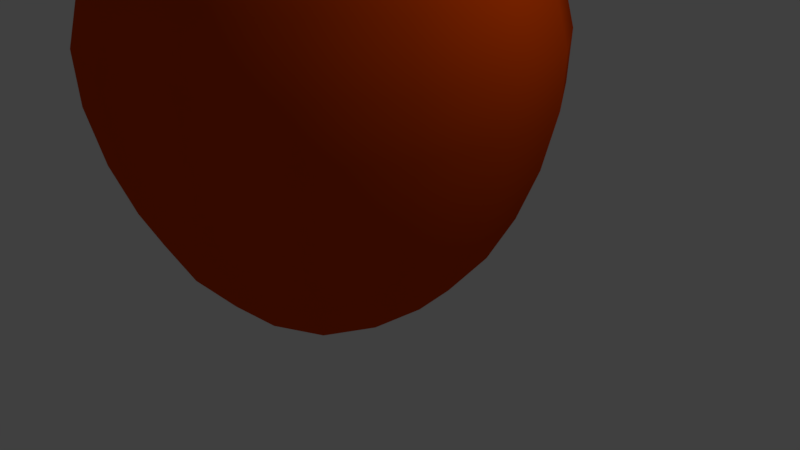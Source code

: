 # Source: apple.blend  (saved by Blender 2.79.0; exported with 4.5.12 LTS)
import bpy
from mathutils import Matrix  # noqa: F401  (used for matrix-valued properties, if any)

bpy.ops.wm.read_factory_settings(use_empty=True)
scene = bpy.context.scene
scene.name = 'Scene'

# ---- collections
col_collection_1 = bpy.data.collections.new('Collection 1'); scene.collection.children.link(col_collection_1)

# ---- materials (node trees are filled in below, after node groups)
mat_lambert3sg = bpy.data.materials.new('lambert3SG')
mat_lambert3sg.alpha_threshold = 0.0
mat_lambert3sg.use_transparent_shadow = False
mat_lambert3sg.diffuse_color = (0.67, 0.06, 0.0, 1.0)
mat_lambert3sg.specular_color = (0.5, 0.5, 0.5)
mat_lambert3sg.roughness = 0.5
mat_lambert3sg.specular_intensity = 1.0
mat_lambert2sg = bpy.data.materials.new('lambert2SG')
mat_lambert2sg.alpha_threshold = 0.0
mat_lambert2sg.use_transparent_shadow = False
mat_lambert2sg.diffuse_color = (0.39, 0.15, 0.0, 1.0)
mat_lambert2sg.roughness = 0.5

# ---- material node trees

# ---- world
world_world = bpy.data.worlds.new('World'); scene.world = world_world
world_world.color = (0.05088, 0.05088, 0.05088)
world_world.use_sun_shadow = False
world_world.sun_shadow_jitter_overblur = 0.0
world_world.cycles.sampling_method = 'MANUAL'

# ---- cameras
cam_camera = bpy.data.cameras.new('Camera')
cam_camera.clip_end = 100.0
cam_camera.lens = 35.0
cam_camera.sensor_width = 32.0
cam_camera.sensor_height = 18.0
cam_camera.ortho_scale = 7.314
cam_camera.dof.focus_distance = 0.0
cam_camera.dof.aperture_fstop = 128.0

# ---- lights
light_lamp = bpy.data.lights.new('Lamp', 'POINT')
light_lamp.transmission_factor = 0.0
light_lamp.cutoff_distance = 30.0
light_lamp.energy = 100.0
light_lamp.shadow_buffer_clip_start = 1.001
light_lamp.shadow_soft_size = 0.1
light_lamp.shadow_maximum_resolution = 0.006
light_lamp.use_absolute_resolution = True

# ---- meshes
me_apple = bpy.data.meshes.new('apple')
me_apple.from_pydata([], [], [])
me_apple.use_remesh_preserve_volume = False
me_apple.use_remesh_preserve_attributes = False
me_apple.use_mirror_vertex_groups = False
me_apple.update()
me_nurbstopoly1 = bpy.data.meshes.new('nurbsToPoly1')
me_nurbstopoly1.from_pydata([(0.0, 1.603, 0.0), (0.531, 2.365, 0.0), (0.475, 2.335, -0.1771), (-0.531, 2.365, 0.0), (-0.475, 2.335, 0.1771), (-2.589, -0.5903, 1.073), (-2.806, -0.5888, 0.0), (-2.539, -1.272, 0.0), (-2.344, -1.279, 0.9733), (1.073, -0.5903, 2.589), (0.0, -0.5888, 2.806), (0.0, -1.272, 2.539), (0.9733, -1.279, 2.344), (0.4363, -2.81, 1.007), (0.0, -2.756, 1.076), (0.0, -2.619, 0.5391), (0.2274, -2.664, 0.5099), (1.007, -2.81, 0.4363), (0.7933, -2.863, 0.7933), (0.409, -2.71, 0.409), (0.5099, -2.664, 0.2274), (0.5391, -2.619, 0.0), (1.076, -2.756, 0.0), (0.0, -2.028, 0.0), (2.589, -0.5903, 1.073), (1.985, -0.5919, 1.985), (1.799, -1.285, 1.799), (2.344, -1.279, 0.9733), (2.02, -1.912, 0.8426), (1.555, -1.929, 1.555), (1.2, -2.556, 1.2), (1.547, -2.519, 0.654), (1.665, -2.482, 0.0), (2.184, -1.896, 0.0), (2.539, -1.272, 0.0), (2.806, -0.5888, 0.0), (0.0, -1.896, 2.184), (0.0, -2.482, 1.665), (0.654, -2.519, 1.547), (0.8426, -1.912, 2.02), (-1.076, -2.756, 0.0), (-0.5391, -2.619, 0.0), (-0.5099, -2.664, 0.2274), (-1.007, -2.81, 0.4363), (-0.2274, -2.664, 0.5099), (-0.4363, -2.81, 1.007), (-0.7933, -2.863, 0.7933), (-0.409, -2.71, 0.409), (-1.073, -0.5903, 2.589), (-1.985, -0.5919, 1.985), (-1.799, -1.285, 1.799), (-0.9733, -1.279, 2.344), (-1.555, -1.929, 1.555), (-1.2, -2.556, 1.2), (-0.654, -2.519, 1.547), (-0.8426, -1.912, 2.02), (-2.184, -1.896, 0.0), (-1.665, -2.482, 0.0), (-1.547, -2.519, 0.654), (-2.02, -1.912, 0.8426), (0.0, 2.365, 0.531), (0.1771, 2.335, 0.475), (0.9057, 2.141, 2.201), (0.0, 2.151, 2.391), (0.0, 1.582, 2.818), (1.076, 1.58, 2.6), (2.201, 2.141, 0.9057), (1.68, 2.132, 1.68), (1.991, 1.579, 1.991), (2.6, 1.58, 1.076), (2.776, 0.8552, 1.15), (2.127, 0.8551, 2.127), (2.108, 0.1706, 2.108), (2.751, 0.1707, 1.14), (2.981, 0.1707, 0.0), (3.009, 0.8552, 0.0), (2.818, 1.582, 0.0), (2.391, 2.151, 0.0), (0.0, 0.8552, 3.009), (0.0, 0.1707, 2.981), (1.14, 0.1707, 2.751), (1.15, 0.8552, 2.776), (0.3418, 2.305, 0.3418), (0.475, 2.335, 0.1771), (0.9841, 2.622, 0.3838), (0.7272, 2.586, 0.7272), (1.246, 2.5, 1.246), (1.649, 2.525, 0.6673), (1.801, 2.549, 0.0), (1.086, 2.659, 0.0), (0.0, 2.659, 1.086), (0.0, 2.549, 1.801), (0.6673, 2.525, 1.649), (0.3838, 2.622, 0.9841), (-2.391, 2.151, 0.0), (-2.818, 1.582, 0.0), (-2.6, 1.58, 1.076), (-2.201, 2.141, 0.9057), (-0.9057, 2.141, 2.201), (-1.68, 2.132, 1.68), (-1.991, 1.579, 1.991), (-1.076, 1.58, 2.6), (-1.14, 0.1707, 2.751), (-1.15, 0.8552, 2.776), (-2.127, 0.8551, 2.127), (-2.108, 0.1706, 2.108), (-3.009, 0.8552, 0.0), (-2.981, 0.1707, 0.0), (-2.751, 0.1707, 1.14), (-2.776, 0.8552, 1.15), (-0.3418, 2.305, 0.3418), (-0.1771, 2.335, 0.475), (-0.7272, 2.586, 0.7272), (-1.246, 2.5, 1.246), (-0.6673, 2.525, 1.649), (-0.3838, 2.622, 0.9841), (-1.086, 2.659, 0.0), (-1.801, 2.549, 0.0), (-1.649, 2.525, 0.6673), (-0.9841, 2.622, 0.3838), (2.344, -1.279, -0.9733), (2.589, -0.5903, -1.073), (-1.073, -0.5903, -2.589), (0.0, -0.5888, -2.806), (0.0, -1.272, -2.539), (-0.9733, -1.279, -2.344), (-0.2274, -2.664, -0.5099), (-0.4363, -2.81, -1.007), (0.0, -2.756, -1.076), (0.0, -2.619, -0.5391), (-0.5099, -2.664, -0.2274), (-1.007, -2.81, -0.4363), (-0.7933, -2.863, -0.7933), (-0.409, -2.71, -0.409), (-2.589, -0.5903, -1.073), (-1.985, -0.5919, -1.985), (-1.799, -1.285, -1.799), (-2.344, -1.279, -0.9733), (-2.02, -1.912, -0.8426), (-1.555, -1.929, -1.555), (-1.2, -2.556, -1.2), (-1.547, -2.519, -0.654), (0.0, -1.896, -2.184), (0.0, -2.482, -1.665), (-0.654, -2.519, -1.547), (-0.8426, -1.912, -2.02), (0.5099, -2.664, -0.2274), (1.007, -2.81, -0.4363), (0.2274, -2.664, -0.5099), (0.4363, -2.81, -1.007), (0.7933, -2.863, -0.7933), (0.409, -2.71, -0.409), (1.073, -0.5903, -2.589), (1.985, -0.5919, -1.985), (1.799, -1.285, -1.799), (0.9733, -1.279, -2.344), (0.654, -2.519, -1.547), (0.8426, -1.912, -2.02), (1.555, -1.929, -1.555), (1.2, -2.556, -1.2), (1.547, -2.519, -0.654), (2.02, -1.912, -0.8426), (0.0, 2.365, -0.531), (-0.1771, 2.335, -0.475), (0.0, 2.151, -2.391), (0.0, 1.582, -2.818), (-1.076, 1.58, -2.6), (-0.9057, 2.141, -2.201), (-2.201, 2.141, -0.9057), (-1.68, 2.132, -1.68), (-1.991, 1.579, -1.991), (-2.6, 1.58, -1.076), (-2.751, 0.1707, -1.14), (-2.776, 0.8552, -1.15), (-2.127, 0.8551, -2.127), (-2.108, 0.1706, -2.108), (0.0, 0.8552, -3.009), (0.0, 0.1707, -2.981), (-1.14, 0.1707, -2.751), (-1.15, 0.8552, -2.776), (-0.3418, 2.305, -0.3418), (-0.475, 2.335, -0.1771), (-0.7272, 2.586, -0.7272), (-1.246, 2.5, -1.246), (-1.649, 2.525, -0.6673), (-0.9841, 2.622, -0.3838), (0.0, 2.659, -1.086), (0.0, 2.549, -1.801), (-0.6673, 2.525, -1.649), (-0.3838, 2.622, -0.9841), (2.6, 1.58, -1.076), (2.201, 2.141, -0.9057), (0.9057, 2.141, -2.201), (1.68, 2.132, -1.68), (1.991, 1.579, -1.991), (1.076, 1.58, -2.6), (1.14, 0.1707, -2.751), (1.15, 0.8552, -2.776), (2.127, 0.8551, -2.127), (2.108, 0.1706, -2.108), (2.751, 0.1707, -1.14), (2.776, 0.8552, -1.15), (0.3418, 2.305, -0.3418), (0.1771, 2.335, -0.475), (0.7272, 2.586, -0.7272), (1.246, 2.5, -1.246), (0.6673, 2.525, -1.649), (0.3838, 2.622, -0.9841), (1.649, 2.525, -0.6673), (0.9841, 2.622, -0.3838)], [], [(0, 1, 2), (0, 3, 4), (5, 6, 7, 8), (9, 10, 11, 12), (13, 14, 15, 16), (17, 18, 19, 20), (21, 22, 17, 20), (23, 21, 20), (19, 23, 20), (18, 13, 16, 19), (16, 23, 19), (15, 23, 16), (24, 25, 26, 27), (28, 29, 30, 31), (32, 33, 28, 31), (22, 32, 31, 17), (30, 18, 17, 31), (34, 35, 24, 27), (33, 34, 27, 28), (26, 29, 28, 27), (36, 37, 38, 39), (30, 29, 39, 38), (13, 18, 30, 38), (37, 14, 13, 38), (25, 9, 12, 26), (12, 39, 29, 26), (11, 36, 39, 12), (40, 41, 42, 43), (44, 45, 46, 47), (15, 14, 45, 44), (23, 15, 44), (23, 44, 47), (47, 46, 43, 42), (23, 47, 42), (41, 23, 42), (48, 49, 50, 51), (52, 53, 54, 55), (37, 36, 55, 54), (45, 14, 37, 54), (53, 46, 45, 54), (10, 48, 51, 11), (51, 55, 36, 11), (50, 52, 55, 51), (56, 57, 58, 59), (53, 52, 59, 58), (43, 46, 53, 58), (57, 40, 43, 58), (49, 5, 8, 50), (8, 59, 52, 50), (7, 56, 59, 8), (0, 60, 61), (62, 63, 64, 65), (66, 67, 68, 69), (70, 71, 72, 73), (74, 75, 70, 73), (35, 74, 73, 24), (72, 25, 24, 73), (76, 77, 66, 69), (75, 76, 69, 70), (68, 71, 70, 69), (78, 79, 80, 81), (72, 71, 81, 80), (9, 25, 72, 80), (79, 10, 9, 80), (67, 62, 65, 68), (65, 81, 71, 68), (64, 78, 81, 65), (0, 82, 83), (84, 85, 86, 87), (88, 89, 84, 87), (77, 88, 87, 66), (86, 67, 66, 87), (1, 0, 83), (89, 1, 83, 84), (82, 85, 84, 83), (90, 91, 92, 93), (86, 85, 93, 92), (62, 67, 86, 92), (91, 63, 62, 92), (0, 61, 82), (61, 93, 85, 82), (60, 90, 93, 61), (94, 95, 96, 97), (98, 99, 100, 101), (102, 103, 104, 105), (79, 78, 103, 102), (48, 10, 79, 102), (49, 48, 102, 105), (64, 63, 98, 101), (78, 64, 101, 103), (100, 104, 103, 101), (106, 107, 108, 109), (105, 104, 109, 108), (5, 49, 105, 108), (107, 6, 5, 108), (100, 99, 97, 96), (109, 104, 100, 96), (95, 106, 109, 96), (0, 110, 111), (112, 113, 114, 115), (91, 90, 115, 114), (98, 63, 91, 114), (113, 99, 98, 114), (0, 111, 60), (111, 115, 90, 60), (110, 112, 115, 111), (116, 117, 118, 119), (113, 112, 119, 118), (97, 99, 113, 118), (117, 94, 97, 118), (0, 4, 110), (4, 119, 112, 110), (3, 116, 119, 4), (35, 34, 120, 121), (122, 123, 124, 125), (126, 127, 128, 129), (130, 131, 132, 133), (41, 40, 131, 130), (23, 41, 130), (23, 130, 133), (133, 132, 127, 126), (23, 133, 126), (23, 126, 129), (134, 135, 136, 137), (138, 139, 140, 141), (57, 56, 138, 141), (40, 57, 141, 131), (140, 132, 131, 141), (7, 6, 134, 137), (56, 7, 137, 138), (136, 139, 138, 137), (142, 143, 144, 145), (140, 139, 145, 144), (127, 132, 140, 144), (143, 128, 127, 144), (135, 122, 125, 136), (125, 145, 139, 136), (124, 142, 145, 125), (22, 21, 146, 147), (148, 149, 150, 151), (129, 128, 149, 148), (23, 129, 148), (23, 148, 151), (151, 150, 147, 146), (23, 151, 146), (21, 23, 146), (152, 153, 154, 155), (156, 157, 158, 159), (143, 142, 157, 156), (149, 128, 143, 156), (150, 149, 156, 159), (124, 123, 152, 155), (142, 124, 155, 157), (154, 158, 157, 155), (33, 32, 160, 161), (159, 158, 161, 160), (147, 150, 159, 160), (32, 22, 147, 160), (154, 153, 121, 120), (161, 158, 154, 120), (34, 33, 161, 120), (0, 162, 163), (164, 165, 166, 167), (168, 169, 170, 171), (172, 173, 174, 175), (107, 106, 173, 172), (134, 6, 107, 172), (135, 134, 172, 175), (95, 94, 168, 171), (106, 95, 171, 173), (170, 174, 173, 171), (176, 177, 178, 179), (175, 174, 179, 178), (122, 135, 175, 178), (177, 123, 122, 178), (170, 169, 167, 166), (179, 174, 170, 166), (165, 176, 179, 166), (0, 180, 181), (182, 183, 184, 185), (117, 116, 185, 184), (168, 94, 117, 184), (183, 169, 168, 184), (0, 181, 3), (181, 185, 116, 3), (180, 182, 185, 181), (186, 187, 188, 189), (183, 182, 189, 188), (167, 169, 183, 188), (187, 164, 167, 188), (0, 163, 180), (163, 189, 182, 180), (162, 186, 189, 163), (77, 76, 190, 191), (192, 193, 194, 195), (196, 197, 198, 199), (177, 176, 197, 196), (152, 123, 177, 196), (153, 152, 196, 199), (165, 164, 192, 195), (176, 165, 195, 197), (194, 198, 197, 195), (75, 74, 200, 201), (199, 198, 201, 200), (121, 153, 199, 200), (74, 35, 121, 200), (194, 193, 191, 190), (201, 198, 194, 190), (76, 75, 201, 190), (0, 202, 203), (204, 205, 206, 207), (187, 186, 207, 206), (192, 164, 187, 206), (205, 193, 192, 206), (0, 203, 162), (203, 207, 186, 162), (202, 204, 207, 203), (89, 88, 208, 209), (205, 204, 209, 208), (191, 193, 205, 208), (88, 77, 191, 208), (0, 2, 202), (2, 209, 204, 202), (1, 89, 209, 2)])
me_nurbstopoly1.polygons.foreach_set('use_smooth', [True] * 224)
_uv = me_nurbstopoly1.uv_layers.new(name='UVMap')
_uv.uv.foreach_set('vector', [1.0, 1.0, 0.9387, 1.0, 0.9387, 0.9375, 1.0, 0.5, 0.9387, 0.5, 0.9387, 0.4375, 0.3986, 0.4375, 0.3986, 0.5, 0.3371, 0.5, 0.3371, 0.4375, 0.3986, 0.1875, 0.3986, 0.25, 0.3371, 0.25, 0.3371, 0.1875, 0.1274, 0.1875, 0.1274, 0.25, 0.06371, 0.25, 0.06371, 0.1875, 0.1274, 0.0625, 0.1274, 0.125, 0.06371, 0.125, 0.06371, 0.0625, 0.06371, 0.0, 0.1274, 0.0, 0.1274, 0.0625, 0.06371, 0.0625, 0.0, 0.0, 0.06371, 0.0, 0.06371, 0.0625, 0.06371, 0.125, 0.0, 0.0625, 0.06371, 0.0625, 0.1274, 0.125, 0.1274, 0.1875, 0.06371, 0.1875, 0.06371, 0.125, 0.06371, 0.1875, 0.0, 0.125, 0.06371, 0.125, 0.06371, 0.25, 0.0, 0.1875, 0.06371, 0.1875, 0.3986, 0.0625, 0.3986, 0.125, 0.3371, 0.125, 0.3371, 0.0625, 0.2755, 0.0625, 0.2755, 0.125, 0.2015, 0.125, 0.2015, 0.0625, 0.2015, 0.0, 0.2755, 0.0, 0.2755, 0.0625, 0.2015, 0.0625, 0.1274, 0.0, 0.2015, 0.0, 0.2015, 0.0625, 0.1274, 0.0625, 0.2015, 0.125, 0.1274, 0.125, 0.1274, 0.0625, 0.2015, 0.0625, 0.3371, 0.0, 0.3986, 0.0, 0.3986, 0.0625, 0.3371, 0.0625, 0.2755, 0.0, 0.3371, 0.0, 0.3371, 0.0625, 0.2755, 0.0625, 0.3371, 0.125, 0.2755, 0.125, 0.2755, 0.0625, 0.3371, 0.0625, 0.2755, 0.25, 0.2015, 0.25, 0.2015, 0.1875, 0.2755, 0.1875, 0.2015, 0.125, 0.2755, 0.125, 0.2755, 0.1875, 0.2015, 0.1875, 0.1274, 0.1875, 0.1274, 0.125, 0.2015, 0.125, 0.2015, 0.1875, 0.2015, 0.25, 0.1274, 0.25, 0.1274, 0.1875, 0.2015, 0.1875, 0.3986, 0.125, 0.3986, 0.1875, 0.3371, 0.1875, 0.3371, 0.125, 0.3371, 0.1875, 0.2755, 0.1875, 0.2755, 0.125, 0.3371, 0.125, 0.3371, 0.25, 0.2755, 0.25, 0.2755, 0.1875, 0.3371, 0.1875, 0.1274, 0.5, 0.06371, 0.5, 0.06371, 0.4375, 0.1274, 0.4375, 0.06371, 0.3125, 0.1274, 0.3125, 0.1274, 0.375, 0.06371, 0.375, 0.06371, 0.25, 0.1274, 0.25, 0.1274, 0.3125, 0.06371, 0.3125, 0.0, 0.25, 0.06371, 0.25, 0.06371, 0.3125, 0.0, 0.3125, 0.06371, 0.3125, 0.06371, 0.375, 0.06371, 0.375, 0.1274, 0.375, 0.1274, 0.4375, 0.06371, 0.4375, 0.0, 0.375, 0.06371, 0.375, 0.06371, 0.4375, 0.06371, 0.5, 0.0, 0.4375, 0.06371, 0.4375, 0.3986, 0.3125, 0.3986, 0.375, 0.3371, 0.375, 0.3371, 0.3125, 0.2755, 0.375, 0.2015, 0.375, 0.2015, 0.3125, 0.2755, 0.3125, 0.2015, 0.25, 0.2755, 0.25, 0.2755, 0.3125, 0.2015, 0.3125, 0.1274, 0.3125, 0.1274, 0.25, 0.2015, 0.25, 0.2015, 0.3125, 0.2015, 0.375, 0.1274, 0.375, 0.1274, 0.3125, 0.2015, 0.3125, 0.3986, 0.25, 0.3986, 0.3125, 0.3371, 0.3125, 0.3371, 0.25, 0.3371, 0.3125, 0.2755, 0.3125, 0.2755, 0.25, 0.3371, 0.25, 0.3371, 0.375, 0.2755, 0.375, 0.2755, 0.3125, 0.3371, 0.3125, 0.2755, 0.5, 0.2015, 0.5, 0.2015, 0.4375, 0.2755, 0.4375, 0.2015, 0.375, 0.2755, 0.375, 0.2755, 0.4375, 0.2015, 0.4375, 0.1274, 0.4375, 0.1274, 0.375, 0.2015, 0.375, 0.2015, 0.4375, 0.2015, 0.5, 0.1274, 0.5, 0.1274, 0.4375, 0.2015, 0.4375, 0.3986, 0.375, 0.3986, 0.4375, 0.3371, 0.4375, 0.3371, 0.375, 0.3371, 0.4375, 0.2755, 0.4375, 0.2755, 0.375, 0.3371, 0.375, 0.3371, 0.5, 0.2755, 0.5, 0.2755, 0.4375, 0.3371, 0.4375, 1.0, 0.25, 0.9387, 0.25, 0.9387, 0.1875, 0.7126, 0.1875, 0.7126, 0.25, 0.624, 0.25, 0.624, 0.1875, 0.7126, 0.0625, 0.7126, 0.125, 0.624, 0.125, 0.624, 0.0625, 0.5355, 0.0625, 0.5355, 0.125, 0.467, 0.125, 0.467, 0.0625, 0.467, 0.0, 0.5355, 0.0, 0.5355, 0.0625, 0.467, 0.0625, 0.3986, 0.0, 0.467, 0.0, 0.467, 0.0625, 0.3986, 0.0625, 0.467, 0.125, 0.3986, 0.125, 0.3986, 0.0625, 0.467, 0.0625, 0.624, 0.0, 0.7126, 0.0, 0.7126, 0.0625, 0.624, 0.0625, 0.5355, 0.0, 0.624, 0.0, 0.624, 0.0625, 0.5355, 0.0625, 0.624, 0.125, 0.5355, 0.125, 0.5355, 0.0625, 0.624, 0.0625, 0.5355, 0.25, 0.467, 0.25, 0.467, 0.1875, 0.5355, 0.1875, 0.467, 0.125, 0.5355, 0.125, 0.5355, 0.1875, 0.467, 0.1875, 0.3986, 0.1875, 0.3986, 0.125, 0.467, 0.125, 0.467, 0.1875, 0.467, 0.25, 0.3986, 0.25, 0.3986, 0.1875, 0.467, 0.1875, 0.7126, 0.125, 0.7126, 0.1875, 0.624, 0.1875, 0.624, 0.125, 0.624, 0.1875, 0.5355, 0.1875, 0.5355, 0.125, 0.624, 0.125, 0.624, 0.25, 0.5355, 0.25, 0.5355, 0.1875, 0.624, 0.1875, 1.0, 0.125, 0.9387, 0.125, 0.9387, 0.0625, 0.8774, 0.0625, 0.8774, 0.125, 0.795, 0.125, 0.795, 0.0625, 0.795, 0.0, 0.8774, 0.0, 0.8774, 0.0625, 0.795, 0.0625, 0.7126, 0.0, 0.795, 0.0, 0.795, 0.0625, 0.7126, 0.0625, 0.795, 0.125, 0.7126, 0.125, 0.7126, 0.0625, 0.795, 0.0625, 0.9387, 0.0, 1.0, 0.0625, 0.9387, 0.0625, 0.8774, 0.0, 0.9387, 0.0, 0.9387, 0.0625, 0.8774, 0.0625, 0.9387, 0.125, 0.8774, 0.125, 0.8774, 0.0625, 0.9387, 0.0625, 0.8774, 0.25, 0.795, 0.25, 0.795, 0.1875, 0.8774, 0.1875, 0.795, 0.125, 0.8774, 0.125, 0.8774, 0.1875, 0.795, 0.1875, 0.7126, 0.1875, 0.7126, 0.125, 0.795, 0.125, 0.795, 0.1875, 0.795, 0.25, 0.7126, 0.25, 0.7126, 0.1875, 0.795, 0.1875, 1.0, 0.1875, 0.9387, 0.1875, 0.9387, 0.125, 0.9387, 0.1875, 0.8774, 0.1875, 0.8774, 0.125, 0.9387, 0.125, 0.9387, 0.25, 0.8774, 0.25, 0.8774, 0.1875, 0.9387, 0.1875, 0.7126, 0.5, 0.624, 0.5, 0.624, 0.4375, 0.7126, 0.4375, 0.7126, 0.3125, 0.7126, 0.375, 0.624, 0.375, 0.624, 0.3125, 0.467, 0.3125, 0.5355, 0.3125, 0.5355, 0.375, 0.467, 0.375, 0.467, 0.25, 0.5355, 0.25, 0.5355, 0.3125, 0.467, 0.3125, 0.3986, 0.3125, 0.3986, 0.25, 0.467, 0.25, 0.467, 0.3125, 0.3986, 0.375, 0.3986, 0.3125, 0.467, 0.3125, 0.467, 0.375, 0.624, 0.25, 0.7126, 0.25, 0.7126, 0.3125, 0.624, 0.3125, 0.5355, 0.25, 0.624, 0.25, 0.624, 0.3125, 0.5355, 0.3125, 0.624, 0.375, 0.5355, 0.375, 0.5355, 0.3125, 0.624, 0.3125, 0.5355, 0.5, 0.467, 0.5, 0.467, 0.4375, 0.5355, 0.4375, 0.467, 0.375, 0.5355, 0.375, 0.5355, 0.4375, 0.467, 0.4375, 0.3986, 0.4375, 0.3986, 0.375, 0.467, 0.375, 0.467, 0.4375, 0.467, 0.5, 0.3986, 0.5, 0.3986, 0.4375, 0.467, 0.4375, 0.624, 0.375, 0.7126, 0.375, 0.7126, 0.4375, 0.624, 0.4375, 0.5355, 0.4375, 0.5355, 0.375, 0.624, 0.375, 0.624, 0.4375, 0.624, 0.5, 0.5355, 0.5, 0.5355, 0.4375, 0.624, 0.4375, 1.0, 0.375, 0.9387, 0.375, 0.9387, 0.3125, 0.8774, 0.375, 0.795, 0.375, 0.795, 0.3125, 0.8774, 0.3125, 0.795, 0.25, 0.8774, 0.25, 0.8774, 0.3125, 0.795, 0.3125, 0.7126, 0.3125, 0.7126, 0.25, 0.795, 0.25, 0.795, 0.3125, 0.795, 0.375, 0.7126, 0.375, 0.7126, 0.3125, 0.795, 0.3125, 1.0, 0.3125, 0.9387, 0.3125, 0.9387, 0.25, 0.9387, 0.3125, 0.8774, 0.3125, 0.8774, 0.25, 0.9387, 0.25, 0.9387, 0.375, 0.8774, 0.375, 0.8774, 0.3125, 0.9387, 0.3125, 0.8774, 0.5, 0.795, 0.5, 0.795, 0.4375, 0.8774, 0.4375, 0.795, 0.375, 0.8774, 0.375, 0.8774, 0.4375, 0.795, 0.4375, 0.7126, 0.4375, 0.7126, 0.375, 0.795, 0.375, 0.795, 0.4375, 0.795, 0.5, 0.7126, 0.5, 0.7126, 0.4375, 0.795, 0.4375, 1.0, 0.4375, 0.9387, 0.4375, 0.9387, 0.375, 0.9387, 0.4375, 0.8774, 0.4375, 0.8774, 0.375, 0.9387, 0.375, 0.9387, 0.5, 0.8774, 0.5, 0.8774, 0.4375, 0.9387, 0.4375, 0.3986, 1.0, 0.3371, 1.0, 0.3371, 0.9375, 0.3986, 0.9375, 0.3986, 0.6875, 0.3986, 0.75, 0.3371, 0.75, 0.3371, 0.6875, 0.06371, 0.6875, 0.1274, 0.6875, 0.1274, 0.75, 0.06371, 0.75, 0.06371, 0.5625, 0.1274, 0.5625, 0.1274, 0.625, 0.06371, 0.625, 0.06371, 0.5, 0.1274, 0.5, 0.1274, 0.5625, 0.06371, 0.5625, 0.0, 0.5, 0.06371, 0.5, 0.06371, 0.5625, 0.0, 0.5625, 0.06371, 0.5625, 0.06371, 0.625, 0.06371, 0.625, 0.1274, 0.625, 0.1274, 0.6875, 0.06371, 0.6875, 0.0, 0.625, 0.06371, 0.625, 0.06371, 0.6875, 0.0, 0.6875, 0.06371, 0.6875, 0.06371, 0.75, 0.3986, 0.5625, 0.3986, 0.625, 0.3371, 0.625, 0.3371, 0.5625, 0.2755, 0.5625, 0.2755, 0.625, 0.2015, 0.625, 0.2015, 0.5625, 0.2015, 0.5, 0.2755, 0.5, 0.2755, 0.5625, 0.2015, 0.5625, 0.1274, 0.5, 0.2015, 0.5, 0.2015, 0.5625, 0.1274, 0.5625, 0.2015, 0.625, 0.1274, 0.625, 0.1274, 0.5625, 0.2015, 0.5625, 0.3371, 0.5, 0.3986, 0.5, 0.3986, 0.5625, 0.3371, 0.5625, 0.2755, 0.5, 0.3371, 0.5, 0.3371, 0.5625, 0.2755, 0.5625, 0.3371, 0.625, 0.2755, 0.625, 0.2755, 0.5625, 0.3371, 0.5625, 0.2755, 0.75, 0.2015, 0.75, 0.2015, 0.6875, 0.2755, 0.6875, 0.2015, 0.625, 0.2755, 0.625, 0.2755, 0.6875, 0.2015, 0.6875, 0.1274, 0.6875, 0.1274, 0.625, 0.2015, 0.625, 0.2015, 0.6875, 0.2015, 0.75, 0.1274, 0.75, 0.1274, 0.6875, 0.2015, 0.6875, 0.3986, 0.625, 0.3986, 0.6875, 0.3371, 0.6875, 0.3371, 0.625, 0.3371, 0.6875, 0.2755, 0.6875, 0.2755, 0.625, 0.3371, 0.625, 0.3371, 0.75, 0.2755, 0.75, 0.2755, 0.6875, 0.3371, 0.6875, 0.1274, 1.0, 0.06371, 1.0, 0.06371, 0.9375, 0.1274, 0.9375, 0.06371, 0.8125, 0.1274, 0.8125, 0.1274, 0.875, 0.06371, 0.875, 0.06371, 0.75, 0.1274, 0.75, 0.1274, 0.8125, 0.06371, 0.8125, 0.0, 0.75, 0.06371, 0.75, 0.06371, 0.8125, 0.0, 0.8125, 0.06371, 0.8125, 0.06371, 0.875, 0.06371, 0.875, 0.1274, 0.875, 0.1274, 0.9375, 0.06371, 0.9375, 0.0, 0.875, 0.06371, 0.875, 0.06371, 0.9375, 0.06371, 1.0, 0.0, 0.9375, 0.06371, 0.9375, 0.3986, 0.8125, 0.3986, 0.875, 0.3371, 0.875, 0.3371, 0.8125, 0.2015, 0.8125, 0.2755, 0.8125, 0.2755, 0.875, 0.2015, 0.875, 0.2015, 0.75, 0.2755, 0.75, 0.2755, 0.8125, 0.2015, 0.8125, 0.1274, 0.8125, 0.1274, 0.75, 0.2015, 0.75, 0.2015, 0.8125, 0.1274, 0.875, 0.1274, 0.8125, 0.2015, 0.8125, 0.2015, 0.875, 0.3371, 0.75, 0.3986, 0.75, 0.3986, 0.8125, 0.3371, 0.8125, 0.2755, 0.75, 0.3371, 0.75, 0.3371, 0.8125, 0.2755, 0.8125, 0.3371, 0.875, 0.2755, 0.875, 0.2755, 0.8125, 0.3371, 0.8125, 0.2755, 1.0, 0.2015, 1.0, 0.2015, 0.9375, 0.2755, 0.9375, 0.2015, 0.875, 0.2755, 0.875, 0.2755, 0.9375, 0.2015, 0.9375, 0.1274, 0.9375, 0.1274, 0.875, 0.2015, 0.875, 0.2015, 0.9375, 0.2015, 1.0, 0.1274, 1.0, 0.1274, 0.9375, 0.2015, 0.9375, 0.3371, 0.875, 0.3986, 0.875, 0.3986, 0.9375, 0.3371, 0.9375, 0.2755, 0.9375, 0.2755, 0.875, 0.3371, 0.875, 0.3371, 0.9375, 0.3371, 1.0, 0.2755, 1.0, 0.2755, 0.9375, 0.3371, 0.9375, 1.0, 0.75, 0.9387, 0.75, 0.9387, 0.6875, 0.7126, 0.75, 0.624, 0.75, 0.624, 0.6875, 0.7126, 0.6875, 0.7126, 0.5625, 0.7126, 0.625, 0.624, 0.625, 0.624, 0.5625, 0.467, 0.5625, 0.5355, 0.5625, 0.5355, 0.625, 0.467, 0.625, 0.467, 0.5, 0.5355, 0.5, 0.5355, 0.5625, 0.467, 0.5625, 0.3986, 0.5625, 0.3986, 0.5, 0.467, 0.5, 0.467, 0.5625, 0.3986, 0.625, 0.3986, 0.5625, 0.467, 0.5625, 0.467, 0.625, 0.624, 0.5, 0.7126, 0.5, 0.7126, 0.5625, 0.624, 0.5625, 0.5355, 0.5, 0.624, 0.5, 0.624, 0.5625, 0.5355, 0.5625, 0.624, 0.625, 0.5355, 0.625, 0.5355, 0.5625, 0.624, 0.5625, 0.5355, 0.75, 0.467, 0.75, 0.467, 0.6875, 0.5355, 0.6875, 0.467, 0.625, 0.5355, 0.625, 0.5355, 0.6875, 0.467, 0.6875, 0.3986, 0.6875, 0.3986, 0.625, 0.467, 0.625, 0.467, 0.6875, 0.467, 0.75, 0.3986, 0.75, 0.3986, 0.6875, 0.467, 0.6875, 0.624, 0.625, 0.7126, 0.625, 0.7126, 0.6875, 0.624, 0.6875, 0.5355, 0.6875, 0.5355, 0.625, 0.624, 0.625, 0.624, 0.6875, 0.624, 0.75, 0.5355, 0.75, 0.5355, 0.6875, 0.624, 0.6875, 1.0, 0.625, 0.9387, 0.625, 0.9387, 0.5625, 0.8774, 0.625, 0.795, 0.625, 0.795, 0.5625, 0.8774, 0.5625, 0.795, 0.5, 0.8774, 0.5, 0.8774, 0.5625, 0.795, 0.5625, 0.7126, 0.5625, 0.7126, 0.5, 0.795, 0.5, 0.795, 0.5625, 0.795, 0.625, 0.7126, 0.625, 0.7126, 0.5625, 0.795, 0.5625, 1.0, 0.5625, 0.9387, 0.5625, 0.9387, 0.5, 0.9387, 0.5625, 0.8774, 0.5625, 0.8774, 0.5, 0.9387, 0.5, 0.9387, 0.625, 0.8774, 0.625, 0.8774, 0.5625, 0.9387, 0.5625, 0.8774, 0.75, 0.795, 0.75, 0.795, 0.6875, 0.8774, 0.6875, 0.795, 0.625, 0.8774, 0.625, 0.8774, 0.6875, 0.795, 0.6875, 0.7126, 0.6875, 0.7126, 0.625, 0.795, 0.625, 0.795, 0.6875, 0.795, 0.75, 0.7126, 0.75, 0.7126, 0.6875, 0.795, 0.6875, 1.0, 0.6875, 0.9387, 0.6875, 0.9387, 0.625, 0.9387, 0.6875, 0.8774, 0.6875, 0.8774, 0.625, 0.9387, 0.625, 0.9387, 0.75, 0.8774, 0.75, 0.8774, 0.6875, 0.9387, 0.6875, 0.7126, 1.0, 0.624, 1.0, 0.624, 0.9375, 0.7126, 0.9375, 0.7126, 0.8125, 0.7126, 0.875, 0.624, 0.875, 0.624, 0.8125, 0.467, 0.8125, 0.5355, 0.8125, 0.5355, 0.875, 0.467, 0.875, 0.467, 0.75, 0.5355, 0.75, 0.5355, 0.8125, 0.467, 0.8125, 0.3986, 0.8125, 0.3986, 0.75, 0.467, 0.75, 0.467, 0.8125, 0.3986, 0.875, 0.3986, 0.8125, 0.467, 0.8125, 0.467, 0.875, 0.624, 0.75, 0.7126, 0.75, 0.7126, 0.8125, 0.624, 0.8125, 0.5355, 0.75, 0.624, 0.75, 0.624, 0.8125, 0.5355, 0.8125, 0.624, 0.875, 0.5355, 0.875, 0.5355, 0.8125, 0.624, 0.8125, 0.5355, 1.0, 0.467, 1.0, 0.467, 0.9375, 0.5355, 0.9375, 0.467, 0.875, 0.5355, 0.875, 0.5355, 0.9375, 0.467, 0.9375, 0.3986, 0.9375, 0.3986, 0.875, 0.467, 0.875, 0.467, 0.9375, 0.467, 1.0, 0.3986, 1.0, 0.3986, 0.9375, 0.467, 0.9375, 0.624, 0.875, 0.7126, 0.875, 0.7126, 0.9375, 0.624, 0.9375, 0.5355, 0.9375, 0.5355, 0.875, 0.624, 0.875, 0.624, 0.9375, 0.624, 1.0, 0.5355, 1.0, 0.5355, 0.9375, 0.624, 0.9375, 1.0, 0.875, 0.9387, 0.875, 0.9387, 0.8125, 0.8774, 0.875, 0.795, 0.875, 0.795, 0.8125, 0.8774, 0.8125, 0.795, 0.75, 0.8774, 0.75, 0.8774, 0.8125, 0.795, 0.8125, 0.7126, 0.8125, 0.7126, 0.75, 0.795, 0.75, 0.795, 0.8125, 0.795, 0.875, 0.7126, 0.875, 0.7126, 0.8125, 0.795, 0.8125, 1.0, 0.8125, 0.9387, 0.8125, 0.9387, 0.75, 0.9387, 0.8125, 0.8774, 0.8125, 0.8774, 0.75, 0.9387, 0.75, 0.9387, 0.875, 0.8774, 0.875, 0.8774, 0.8125, 0.9387, 0.8125, 0.8774, 1.0, 0.795, 1.0, 0.795, 0.9375, 0.8774, 0.9375, 0.795, 0.875, 0.8774, 0.875, 0.8774, 0.9375, 0.795, 0.9375, 0.7126, 0.9375, 0.7126, 0.875, 0.795, 0.875, 0.795, 0.9375, 0.795, 1.0, 0.7126, 1.0, 0.7126, 0.9375, 0.795, 0.9375, 1.0, 0.9375, 0.9387, 0.9375, 0.9387, 0.875, 0.9387, 0.9375, 0.8774, 0.9375, 0.8774, 0.875, 0.9387, 0.875, 0.9387, 1.0, 0.8774, 1.0, 0.8774, 0.9375, 0.9387, 0.9375])
me_nurbstopoly1.materials.append(mat_lambert3sg)
me_nurbstopoly1.use_remesh_preserve_volume = False
me_nurbstopoly1.use_remesh_preserve_attributes = False
me_nurbstopoly1.use_mirror_vertex_groups = False
me_nurbstopoly1.update()
me_nurbstopoly1.normals_split_custom_set([tuple(v) for v in zip(*[iter([7.45e-09, 1.0, -9.313e-09, -0.5661, 0.8243, -1.732e-07, -0.5489, 0.8155, 0.1834, 7.45e-09, 1.0, -9.313e-09, 0.5661, 0.8243, 1.378e-07, 0.5489, 0.8155, -0.1834, -0.886, -0.285, 0.3658, -0.9581, -0.2865, 1.443e-06, -0.9085, -0.4179, 3.501e-07, -0.8428, -0.4144, 0.3436, 0.3658, -0.285, 0.886, -4.686e-07, -0.2865, 0.9581, 3.549e-07, -0.4179, 0.9085, 0.3436, -0.4144, 0.8428, 0.001716, -0.9614, 0.275, -1.041e-05, -0.9658, 0.2594, -1.587e-07, -0.9096, -0.4155, -0.2726, -0.9004, -0.3392, 0.275, -0.9614, 0.001719, 0.1792, -0.9674, 0.1792, -0.2982, -0.9067, -0.2982, -0.3392, -0.9004, -0.2726, -0.4155, -0.9096, -4.481e-08, 0.2594, -0.9658, 2.237e-06, 0.275, -0.9614, 0.001719, -0.3392, -0.9004, -0.2726, 0.0, -1.0, -5.386e-08, -0.4155, -0.9096, -4.481e-08, -0.3392, -0.9004, -0.2726, -0.2982, -0.9067, -0.2982, 0.0, -1.0, -5.386e-08, -0.3392, -0.9004, -0.2726, 0.1792, -0.9674, 0.1792, 0.001716, -0.9614, 0.275, -0.2726, -0.9004, -0.3392, -0.2982, -0.9067, -0.2982, -0.2726, -0.9004, -0.3392, 0.0, -1.0, -5.386e-08, -0.2982, -0.9067, -0.2982, -1.587e-07, -0.9096, -0.4155, 0.0, -1.0, -5.386e-08, -0.2726, -0.9004, -0.3392, 0.886, -0.285, 0.3658, 0.678, -0.284, 0.678, 0.6445, -0.4114, 0.6445, 0.8428, -0.4144, 0.3436, 0.775, -0.5557, 0.3012, 0.5903, -0.5505, 0.5903, 0.4789, -0.7358, 0.4789, 0.6399, -0.7382, 0.2135, 0.6695, -0.7428, 0.0, 0.8276, -0.5614, 3.442e-07, 0.775, -0.5557, 0.3012, 0.6399, -0.7382, 0.2135, 0.2594, -0.9658, 2.237e-06, 0.6695, -0.7428, 0.0, 0.6399, -0.7382, 0.2135, 0.275, -0.9614, 0.001719, 0.4789, -0.7358, 0.4789, 0.1792, -0.9674, 0.1792, 0.275, -0.9614, 0.001719, 0.6399, -0.7382, 0.2135, 0.9085, -0.4179, 0.0, 0.9581, -0.2865, 3.242e-07, 0.886, -0.285, 0.3658, 0.8428, -0.4144, 0.3436, 0.8276, -0.5614, 3.442e-07, 0.9085, -0.4179, 0.0, 0.8428, -0.4144, 0.3436, 0.775, -0.5557, 0.3012, 0.6445, -0.4114, 0.6445, 0.5903, -0.5505, 0.5903, 0.775, -0.5557, 0.3012, 0.8428, -0.4144, 0.3436, -5.166e-07, -0.5614, 0.8276, -4.081e-06, -0.7428, 0.6695, 0.2135, -0.7382, 0.6399, 0.3012, -0.5557, 0.775, 0.4789, -0.7358, 0.4789, 0.5903, -0.5505, 0.5903, 0.3012, -0.5557, 0.775, 0.2135, -0.7382, 0.6399, 0.001716, -0.9614, 0.275, 0.1792, -0.9674, 0.1792, 0.4789, -0.7358, 0.4789, 0.2135, -0.7382, 0.6399, -4.081e-06, -0.7428, 0.6695, -1.041e-05, -0.9658, 0.2594, 0.001716, -0.9614, 0.275, 0.2135, -0.7382, 0.6399, 0.678, -0.284, 0.678, 0.3658, -0.285, 0.886, 0.3436, -0.4144, 0.8428, 0.6445, -0.4114, 0.6445, 0.3436, -0.4144, 0.8428, 0.3012, -0.5557, 0.775, 0.5903, -0.5505, 0.5903, 0.6445, -0.4114, 0.6445, 3.549e-07, -0.4179, 0.9085, -5.166e-07, -0.5614, 0.8276, 0.3012, -0.5557, 0.775, 0.3436, -0.4144, 0.8428, -0.2594, -0.9658, -1.043e-05, 0.4155, -0.9096, -1.178e-07, 0.3392, -0.9004, -0.2726, -0.275, -0.9614, 0.001716, 0.2726, -0.9004, -0.3392, -0.001719, -0.9614, 0.275, -0.1792, -0.9674, 0.1792, 0.2982, -0.9067, -0.2982, -1.587e-07, -0.9096, -0.4155, -1.041e-05, -0.9658, 0.2594, -0.001719, -0.9614, 0.275, 0.2726, -0.9004, -0.3392, 0.0, -1.0, -5.386e-08, -1.587e-07, -0.9096, -0.4155, 0.2726, -0.9004, -0.3392, 0.0, -1.0, -5.386e-08, 0.2726, -0.9004, -0.3392, 0.2982, -0.9067, -0.2982, 0.2982, -0.9067, -0.2982, -0.1792, -0.9674, 0.1792, -0.275, -0.9614, 0.001716, 0.3392, -0.9004, -0.2726, 0.0, -1.0, -5.386e-08, 0.2982, -0.9067, -0.2982, 0.3392, -0.9004, -0.2726, 0.4155, -0.9096, -1.178e-07, 0.0, -1.0, -5.386e-08, 0.3392, -0.9004, -0.2726, -0.3658, -0.285, 0.886, -0.678, -0.2839, 0.678, -0.6445, -0.4114, 0.6445, -0.3436, -0.4144, 0.8428, -0.5903, -0.5505, 0.5903, -0.4789, -0.7358, 0.4789, -0.2135, -0.7382, 0.6399, -0.3012, -0.5557, 0.775, -4.081e-06, -0.7428, 0.6695, -5.166e-07, -0.5614, 0.8276, -0.3012, -0.5557, 0.775, -0.2135, -0.7382, 0.6399, -0.001719, -0.9614, 0.275, -1.041e-05, -0.9658, 0.2594, -4.081e-06, -0.7428, 0.6695, -0.2135, -0.7382, 0.6399, -0.4789, -0.7358, 0.4789, -0.1792, -0.9674, 0.1792, -0.001719, -0.9614, 0.275, -0.2135, -0.7382, 0.6399, -4.686e-07, -0.2865, 0.9581, -0.3658, -0.285, 0.886, -0.3436, -0.4144, 0.8428, 3.549e-07, -0.4179, 0.9085, -0.3436, -0.4144, 0.8428, -0.3012, -0.5557, 0.775, -5.166e-07, -0.5614, 0.8276, 3.549e-07, -0.4179, 0.9085, -0.6445, -0.4114, 0.6445, -0.5903, -0.5505, 0.5903, -0.3012, -0.5557, 0.775, -0.3436, -0.4144, 0.8428, -0.8276, -0.5614, -5.166e-07, -0.6695, -0.7428, -4.089e-06, -0.6399, -0.7382, 0.2135, -0.775, -0.5557, 0.3012, -0.4789, -0.7358, 0.4789, -0.5903, -0.5505, 0.5903, -0.775, -0.5557, 0.3012, -0.6399, -0.7382, 0.2135, -0.275, -0.9614, 0.001716, -0.1792, -0.9674, 0.1792, -0.4789, -0.7358, 0.4789, -0.6399, -0.7382, 0.2135, -0.6695, -0.7428, -4.089e-06, -0.2594, -0.9658, -1.043e-05, -0.275, -0.9614, 0.001716, -0.6399, -0.7382, 0.2135, -0.678, -0.2839, 0.678, -0.886, -0.285, 0.3658, -0.8428, -0.4144, 0.3436, -0.6445, -0.4114, 0.6445, -0.8428, -0.4144, 0.3436, -0.775, -0.5557, 0.3012, -0.5903, -0.5505, 0.5903, -0.6445, -0.4114, 0.6445, -0.9085, -0.4179, 3.501e-07, -0.8276, -0.5614, -5.166e-07, -0.775, -0.5557, 0.3012, -0.8428, -0.4144, 0.3436, 7.45e-09, 1.0, -9.313e-09, 1.621e-07, 0.8243, -0.5661, -0.1834, 0.8155, -0.5489, 0.2794, 0.7147, 0.6412, 4.962e-09, 0.709, 0.7052, -5.927e-07, 0.4139, 0.9103, 0.3505, 0.417, 0.8386, 0.6412, 0.7147, 0.2794, 0.4903, 0.7205, 0.4903, 0.6417, 0.4201, 0.6417, 0.8386, 0.4169, 0.3505, 0.918, 0.1117, 0.3806, 0.7026, 0.1124, 0.7026, 0.7006, -0.1352, 0.7006, 0.9154, -0.1355, 0.379, 0.9907, -0.1359, -4.27e-07, 0.9938, 0.1111, -1.511e-07, 0.918, 0.1117, 0.3806, 0.9154, -0.1355, 0.379, 0.9581, -0.2865, 3.242e-07, 0.9907, -0.1359, -4.27e-07, 0.9154, -0.1355, 0.379, 0.886, -0.285, 0.3658, 0.7006, -0.1352, 0.7006, 0.678, -0.284, 0.678, 0.886, -0.285, 0.3658, 0.9154, -0.1355, 0.379, 0.9103, 0.4139, -5.051e-06, 0.7052, 0.709, -8.801e-07, 0.6412, 0.7147, 0.2794, 0.8386, 0.4169, 0.3505, 0.9938, 0.1111, -1.511e-07, 0.9103, 0.4139, -5.051e-06, 0.8386, 0.4169, 0.3505, 0.918, 0.1117, 0.3806, 0.6417, 0.4201, 0.6417, 0.7026, 0.1124, 0.7026, 0.918, 0.1117, 0.3806, 0.8386, 0.4169, 0.3505, -4.493e-07, 0.1111, 0.9938, 8.834e-08, -0.1359, 0.9907, 0.379, -0.1355, 0.9154, 0.3806, 0.1117, 0.9179, 0.7006, -0.1352, 0.7006, 0.7026, 0.1124, 0.7026, 0.3806, 0.1117, 0.9179, 0.379, -0.1355, 0.9154, 0.3658, -0.285, 0.886, 0.678, -0.284, 0.678, 0.7006, -0.1352, 0.7006, 0.379, -0.1355, 0.9154, 8.834e-08, -0.1359, 0.9907, -4.686e-07, -0.2865, 0.9581, 0.3658, -0.285, 0.886, 0.379, -0.1355, 0.9154, 0.4903, 0.7205, 0.4903, 0.2794, 0.7147, 0.6412, 0.3505, 0.417, 0.8386, 0.6417, 0.4201, 0.6417, 0.3505, 0.417, 0.8386, 0.3806, 0.1117, 0.9179, 0.7026, 0.1124, 0.7026, 0.6417, 0.4201, 0.6417, -5.927e-07, 0.4139, 0.9103, -4.493e-07, 0.1111, 0.9938, 0.3806, 0.1117, 0.9179, 0.3505, 0.417, 0.8386, 7.45e-09, 1.0, -9.313e-09, -0.4152, 0.8095, -0.4152, -0.5489, 0.8155, -0.1834, -0.05077, 0.9977, 0.0455, -0.02462, 0.9994, -0.02462, 0.2788, 0.919, 0.2788, 0.3574, 0.9151, 0.1866, 0.41, 0.9121, -3.956e-06, -0.0216, 0.9998, 6.758e-06, -0.05077, 0.9977, 0.0455, 0.3574, 0.9151, 0.1866, 0.7052, 0.709, -8.801e-07, 0.41, 0.9121, -3.956e-06, 0.3574, 0.9151, 0.1866, 0.6412, 0.7147, 0.2794, 0.2788, 0.919, 0.2788, 0.4903, 0.7205, 0.4903, 0.6412, 0.7147, 0.2794, 0.3574, 0.9151, 0.1866, -0.5661, 0.8243, -1.732e-07, 7.45e-09, 1.0, -9.313e-09, -0.5489, 0.8155, -0.1834, -0.0216, 0.9998, 6.758e-06, -0.5661, 0.8243, -1.732e-07, -0.5489, 0.8155, -0.1834, -0.05077, 0.9977, 0.0455, -0.4152, 0.8095, -0.4152, -0.02462, 0.9994, -0.02462, -0.05077, 0.9977, 0.0455, -0.5489, 0.8155, -0.1834, 1.808e-08, 0.9998, -0.0216, 4.522e-07, 0.9121, 0.41, 0.1866, 0.9151, 0.3574, 0.04551, 0.9977, -0.05077, 0.2788, 0.919, 0.2788, -0.02462, 0.9994, -0.02462, 0.04551, 0.9977, -0.05077, 0.1866, 0.9151, 0.3574, 0.2794, 0.7147, 0.6412, 0.4903, 0.7205, 0.4903, 0.2788, 0.919, 0.2788, 0.1866, 0.9151, 0.3574, 4.522e-07, 0.9121, 0.41, 4.962e-09, 0.709, 0.7052, 0.2794, 0.7147, 0.6412, 0.1866, 0.9151, 0.3574, 7.45e-09, 1.0, -9.313e-09, -0.1834, 0.8155, -0.5489, -0.4152, 0.8095, -0.4152, -0.1834, 0.8155, -0.5489, 0.04551, 0.9977, -0.05077, -0.02462, 0.9994, -0.02462, -0.4152, 0.8095, -0.4152, 1.621e-07, 0.8243, -0.5661, 1.808e-08, 0.9998, -0.0216, 0.04551, 0.9977, -0.05077, -0.1834, 0.8155, -0.5489, -0.7052, 0.709, -2.481e-08, -0.9103, 0.4139, -6.084e-07, -0.8386, 0.4169, 0.3505, -0.6412, 0.7147, 0.2794, -0.2794, 0.7147, 0.6412, -0.4903, 0.7205, 0.4903, -0.6417, 0.4201, 0.6417, -0.3505, 0.417, 0.8386, -0.379, -0.1355, 0.9154, -0.3806, 0.1117, 0.9179, -0.7026, 0.1124, 0.7026, -0.7006, -0.1352, 0.7006, 8.834e-08, -0.1359, 0.9907, -4.493e-07, 0.1111, 0.9938, -0.3806, 0.1117, 0.9179, -0.379, -0.1355, 0.9154, -0.3658, -0.285, 0.886, -4.686e-07, -0.2865, 0.9581, 8.834e-08, -0.1359, 0.9907, -0.379, -0.1355, 0.9154, -0.678, -0.2839, 0.678, -0.3658, -0.285, 0.886, -0.379, -0.1355, 0.9154, -0.7006, -0.1352, 0.7006, -5.927e-07, 0.4139, 0.9103, 4.962e-09, 0.709, 0.7052, -0.2794, 0.7147, 0.6412, -0.3505, 0.417, 0.8386, -4.493e-07, 0.1111, 0.9938, -5.927e-07, 0.4139, 0.9103, -0.3505, 0.417, 0.8386, -0.3806, 0.1117, 0.9179, -0.6417, 0.4201, 0.6417, -0.7026, 0.1124, 0.7026, -0.3806, 0.1117, 0.9179, -0.3505, 0.417, 0.8386, -0.9938, 0.1111, -4.394e-07, -0.9907, -0.1359, 7.862e-08, -0.9154, -0.1355, 0.379, -0.918, 0.1117, 0.3806, -0.7006, -0.1352, 0.7006, -0.7026, 0.1124, 0.7026, -0.918, 0.1117, 0.3806, -0.9154, -0.1355, 0.379, -0.886, -0.285, 0.3658, -0.678, -0.2839, 0.678, -0.7006, -0.1352, 0.7006, -0.9154, -0.1355, 0.379, -0.9907, -0.1359, 7.862e-08, -0.9581, -0.2865, 1.443e-06, -0.886, -0.285, 0.3658, -0.9154, -0.1355, 0.379, -0.6417, 0.4201, 0.6417, -0.4903, 0.7205, 0.4903, -0.6412, 0.7147, 0.2794, -0.8386, 0.4169, 0.3505, -0.918, 0.1117, 0.3806, -0.7026, 0.1124, 0.7026, -0.6417, 0.4201, 0.6417, -0.8386, 0.4169, 0.3505, -0.9103, 0.4139, -6.084e-07, -0.9938, 0.1111, -4.394e-07, -0.918, 0.1117, 0.3806, -0.8386, 0.4169, 0.3505, 7.45e-09, 1.0, -9.313e-09, 0.4152, 0.8095, -0.4152, 0.1834, 0.8155, -0.5489, 0.02462, 0.9994, -0.02462, -0.2788, 0.919, 0.2788, -0.1866, 0.9151, 0.3574, -0.0455, 0.9977, -0.05077, 4.522e-07, 0.9121, 0.41, 1.808e-08, 0.9998, -0.0216, -0.0455, 0.9977, -0.05077, -0.1866, 0.9151, 0.3574, -0.2794, 0.7147, 0.6412, 4.962e-09, 0.709, 0.7052, 4.522e-07, 0.9121, 0.41, -0.1866, 0.9151, 0.3574, -0.2788, 0.919, 0.2788, -0.4903, 0.7205, 0.4903, -0.2794, 0.7147, 0.6412, -0.1866, 0.9151, 0.3574, 7.45e-09, 1.0, -9.313e-09, 0.1834, 0.8155, -0.5489, 1.621e-07, 0.8243, -0.5661, 0.1834, 0.8155, -0.5489, -0.0455, 0.9977, -0.05077, 1.808e-08, 0.9998, -0.0216, 1.621e-07, 0.8243, -0.5661, 0.4152, 0.8095, -0.4152, 0.02462, 0.9994, -0.02462, -0.0455, 0.9977, -0.05077, 0.1834, 0.8155, -0.5489, 0.0216, 0.9998, 0.0, -0.41, 0.9121, 4.48e-07, -0.3574, 0.9151, 0.1866, 0.05077, 0.9977, 0.04551, -0.2788, 0.919, 0.2788, 0.02462, 0.9994, -0.02462, 0.05077, 0.9977, 0.04551, -0.3574, 0.9151, 0.1866, -0.6412, 0.7147, 0.2794, -0.4903, 0.7205, 0.4903, -0.2788, 0.919, 0.2788, -0.3574, 0.9151, 0.1866, -0.41, 0.9121, 4.48e-07, -0.7052, 0.709, -2.481e-08, -0.6412, 0.7147, 0.2794, -0.3574, 0.9151, 0.1866, 7.45e-09, 1.0, -9.313e-09, 0.5489, 0.8155, -0.1834, 0.4152, 0.8095, -0.4152, 0.5489, 0.8155, -0.1834, 0.05077, 0.9977, 0.04551, 0.02462, 0.9994, -0.02462, 0.4152, 0.8095, -0.4152, 0.5661, 0.8243, 1.378e-07, 0.0216, 0.9998, 0.0, 0.05077, 0.9977, 0.04551, 0.5489, 0.8155, -0.1834, 0.9581, -0.2865, 3.242e-07, 0.9085, -0.4179, 0.0, 0.8428, -0.4144, -0.3436, 0.886, -0.285, -0.3658, -0.3658, -0.285, -0.886, 4.832e-07, -0.2865, -0.9581, -3.403e-07, -0.4179, -0.9085, -0.3436, -0.4144, -0.8428, 0.2726, -0.9004, 0.3392, -0.001716, -0.9614, -0.275, 1.042e-05, -0.9658, -0.2594, 1.488e-07, -0.9096, 0.4155, 0.3392, -0.9004, 0.2726, -0.275, -0.9614, -0.001719, -0.1792, -0.9674, -0.1792, 0.2982, -0.9067, 0.2982, 0.4155, -0.9096, -1.178e-07, -0.2594, -0.9658, -1.043e-05, -0.275, -0.9614, -0.001719, 0.3392, -0.9004, 0.2726, 0.0, -1.0, -5.386e-08, 0.4155, -0.9096, -1.178e-07, 0.3392, -0.9004, 0.2726, 0.0, -1.0, -5.386e-08, 0.3392, -0.9004, 0.2726, 0.2982, -0.9067, 0.2982, 0.2982, -0.9067, 0.2982, -0.1792, -0.9674, -0.1792, -0.001716, -0.9614, -0.275, 0.2726, -0.9004, 0.3392, 0.0, -1.0, -5.386e-08, 0.2982, -0.9067, 0.2982, 0.2726, -0.9004, 0.3392, 0.0, -1.0, -5.386e-08, 0.2726, -0.9004, 0.3392, 1.488e-07, -0.9096, 0.4155, -0.886, -0.285, -0.3658, -0.678, -0.284, -0.678, -0.6445, -0.4114, -0.6445, -0.8428, -0.4144, -0.3436, -0.775, -0.5557, -0.3012, -0.5903, -0.5505, -0.5903, -0.4789, -0.7358, -0.4789, -0.6399, -0.7382, -0.2135, -0.6695, -0.7428, -4.089e-06, -0.8276, -0.5614, -5.166e-07, -0.775, -0.5557, -0.3012, -0.6399, -0.7382, -0.2135, -0.2594, -0.9658, -1.043e-05, -0.6695, -0.7428, -4.089e-06, -0.6399, -0.7382, -0.2135, -0.275, -0.9614, -0.001719, -0.4789, -0.7358, -0.4789, -0.1792, -0.9674, -0.1792, -0.275, -0.9614, -0.001719, -0.6399, -0.7382, -0.2135, -0.9085, -0.4179, 3.501e-07, -0.9581, -0.2865, 1.443e-06, -0.886, -0.285, -0.3658, -0.8428, -0.4144, -0.3436, -0.8276, -0.5614, -5.166e-07, -0.9085, -0.4179, 3.501e-07, -0.8428, -0.4144, -0.3436, -0.775, -0.5557, -0.3012, -0.6445, -0.4114, -0.6445, -0.5903, -0.5505, -0.5903, -0.775, -0.5557, -0.3012, -0.8428, -0.4144, -0.3436, 5.166e-07, -0.5614, -0.8276, 4.081e-06, -0.7428, -0.6695, -0.2135, -0.7382, -0.6399, -0.3012, -0.5557, -0.775, -0.4789, -0.7358, -0.4789, -0.5903, -0.5505, -0.5903, -0.3012, -0.5557, -0.775, -0.2135, -0.7382, -0.6399, -0.001716, -0.9614, -0.275, -0.1792, -0.9674, -0.1792, -0.4789, -0.7358, -0.4789, -0.2135, -0.7382, -0.6399, 4.081e-06, -0.7428, -0.6695, 1.042e-05, -0.9658, -0.2594, -0.001716, -0.9614, -0.275, -0.2135, -0.7382, -0.6399, -0.678, -0.284, -0.678, -0.3658, -0.285, -0.886, -0.3436, -0.4144, -0.8428, -0.6445, -0.4114, -0.6445, -0.3436, -0.4144, -0.8428, -0.3012, -0.5557, -0.775, -0.5903, -0.5505, -0.5903, -0.6445, -0.4114, -0.6445, -3.403e-07, -0.4179, -0.9085, 5.166e-07, -0.5614, -0.8276, -0.3012, -0.5557, -0.775, -0.3436, -0.4144, -0.8428, 0.2594, -0.9658, 2.237e-06, -0.4155, -0.9096, -4.481e-08, -0.3392, -0.9004, 0.2726, 0.275, -0.9614, -0.001716, -0.2726, -0.9004, 0.3392, 0.001719, -0.9614, -0.275, 0.1792, -0.9674, -0.1792, -0.2982, -0.9067, 0.2982, 1.488e-07, -0.9096, 0.4155, 1.042e-05, -0.9658, -0.2594, 0.001719, -0.9614, -0.275, -0.2726, -0.9004, 0.3392, 0.0, -1.0, -5.386e-08, 1.488e-07, -0.9096, 0.4155, -0.2726, -0.9004, 0.3392, 0.0, -1.0, -5.386e-08, -0.2726, -0.9004, 0.3392, -0.2982, -0.9067, 0.2982, -0.2982, -0.9067, 0.2982, 0.1792, -0.9674, -0.1792, 0.275, -0.9614, -0.001716, -0.3392, -0.9004, 0.2726, 0.0, -1.0, -5.386e-08, -0.2982, -0.9067, 0.2982, -0.3392, -0.9004, 0.2726, -0.4155, -0.9096, -4.481e-08, 0.0, -1.0, -5.386e-08, -0.3392, -0.9004, 0.2726, 0.3658, -0.285, -0.886, 0.678, -0.2839, -0.678, 0.6445, -0.4114, -0.6445, 0.3436, -0.4144, -0.8428, 0.2135, -0.7382, -0.6399, 0.3012, -0.5557, -0.775, 0.5903, -0.5505, -0.5903, 0.4789, -0.7358, -0.4789, 4.081e-06, -0.7428, -0.6695, 5.166e-07, -0.5614, -0.8276, 0.3012, -0.5557, -0.775, 0.2135, -0.7382, -0.6399, 0.001719, -0.9614, -0.275, 1.042e-05, -0.9658, -0.2594, 4.081e-06, -0.7428, -0.6695, 0.2135, -0.7382, -0.6399, 0.1792, -0.9674, -0.1792, 0.001719, -0.9614, -0.275, 0.2135, -0.7382, -0.6399, 0.4789, -0.7358, -0.4789, -3.403e-07, -0.4179, -0.9085, 4.832e-07, -0.2865, -0.9581, 0.3658, -0.285, -0.886, 0.3436, -0.4144, -0.8428, 5.166e-07, -0.5614, -0.8276, -3.403e-07, -0.4179, -0.9085, 0.3436, -0.4144, -0.8428, 0.3012, -0.5557, -0.775, 0.6445, -0.4114, -0.6445, 0.5903, -0.5505, -0.5903, 0.3012, -0.5557, -0.775, 0.3436, -0.4144, -0.8428, 0.8276, -0.5614, 3.442e-07, 0.6695, -0.7428, 0.0, 0.6399, -0.7382, -0.2135, 0.775, -0.5557, -0.3012, 0.4789, -0.7358, -0.4789, 0.5903, -0.5505, -0.5903, 0.775, -0.5557, -0.3012, 0.6399, -0.7382, -0.2135, 0.275, -0.9614, -0.001716, 0.1792, -0.9674, -0.1792, 0.4789, -0.7358, -0.4789, 0.6399, -0.7382, -0.2135, 0.6695, -0.7428, 0.0, 0.2594, -0.9658, 2.237e-06, 0.275, -0.9614, -0.001716, 0.6399, -0.7382, -0.2135, 0.6445, -0.4114, -0.6445, 0.678, -0.2839, -0.678, 0.886, -0.285, -0.3658, 0.8428, -0.4144, -0.3436, 0.775, -0.5557, -0.3012, 0.5903, -0.5505, -0.5903, 0.6445, -0.4114, -0.6445, 0.8428, -0.4144, -0.3436, 0.9085, -0.4179, 0.0, 0.8276, -0.5614, 3.442e-07, 0.775, -0.5557, -0.3012, 0.8428, -0.4144, -0.3436, 7.45e-09, 1.0, -9.313e-09, -1.621e-07, 0.8243, 0.5661, 0.1834, 0.8155, 0.5489, -4.962e-09, 0.709, -0.7052, 5.927e-07, 0.4139, -0.9103, -0.3505, 0.417, -0.8386, -0.2794, 0.7147, -0.6412, -0.6412, 0.7147, -0.2794, -0.4903, 0.7205, -0.4903, -0.6417, 0.4201, -0.6417, -0.8386, 0.4169, -0.3505, -0.9154, -0.1355, -0.379, -0.918, 0.1117, -0.3806, -0.7026, 0.1124, -0.7026, -0.7006, -0.1352, -0.7006, -0.9907, -0.1359, 7.862e-08, -0.9938, 0.1111, -4.394e-07, -0.918, 0.1117, -0.3806, -0.9154, -0.1355, -0.379, -0.886, -0.285, -0.3658, -0.9581, -0.2865, 1.443e-06, -0.9907, -0.1359, 7.862e-08, -0.9154, -0.1355, -0.379, -0.678, -0.284, -0.678, -0.886, -0.285, -0.3658, -0.9154, -0.1355, -0.379, -0.7006, -0.1352, -0.7006, -0.9103, 0.4139, -6.084e-07, -0.7052, 0.709, -2.481e-08, -0.6412, 0.7147, -0.2794, -0.8386, 0.4169, -0.3505, -0.9938, 0.1111, -4.394e-07, -0.9103, 0.4139, -6.084e-07, -0.8386, 0.4169, -0.3505, -0.918, 0.1117, -0.3806, -0.6417, 0.4201, -0.6417, -0.7026, 0.1124, -0.7026, -0.918, 0.1117, -0.3806, -0.8386, 0.4169, -0.3505, 4.493e-07, 0.1111, -0.9938, -8.834e-08, -0.1359, -0.9907, -0.379, -0.1355, -0.9154, -0.3806, 0.1117, -0.9179, -0.7006, -0.1352, -0.7006, -0.7026, 0.1124, -0.7026, -0.3806, 0.1117, -0.9179, -0.379, -0.1355, -0.9154, -0.3658, -0.285, -0.886, -0.678, -0.284, -0.678, -0.7006, -0.1352, -0.7006, -0.379, -0.1355, -0.9154, -8.834e-08, -0.1359, -0.9907, 4.832e-07, -0.2865, -0.9581, -0.3658, -0.285, -0.886, -0.379, -0.1355, -0.9154, -0.6417, 0.4201, -0.6417, -0.4903, 0.7205, -0.4903, -0.2794, 0.7147, -0.6412, -0.3505, 0.417, -0.8386, -0.3806, 0.1117, -0.9179, -0.7026, 0.1124, -0.7026, -0.6417, 0.4201, -0.6417, -0.3505, 0.417, -0.8386, 5.927e-07, 0.4139, -0.9103, 4.493e-07, 0.1111, -0.9938, -0.3806, 0.1117, -0.9179, -0.3505, 0.417, -0.8386, 7.45e-09, 1.0, -9.313e-09, 0.4152, 0.8095, 0.4152, 0.5489, 0.8155, 0.1834, 0.02462, 0.9994, 0.02462, -0.2788, 0.919, -0.2788, -0.3574, 0.9151, -0.1866, 0.05077, 0.9977, -0.0455, -0.41, 0.9121, 4.48e-07, 0.0216, 0.9998, 0.0, 0.05077, 0.9977, -0.0455, -0.3574, 0.9151, -0.1866, -0.6412, 0.7147, -0.2794, -0.7052, 0.709, -2.481e-08, -0.41, 0.9121, 4.48e-07, -0.3574, 0.9151, -0.1866, -0.2788, 0.919, -0.2788, -0.4903, 0.7205, -0.4903, -0.6412, 0.7147, -0.2794, -0.3574, 0.9151, -0.1866, 7.45e-09, 1.0, -9.313e-09, 0.5489, 0.8155, 0.1834, 0.5661, 0.8243, 1.378e-07, 0.5489, 0.8155, 0.1834, 0.05077, 0.9977, -0.0455, 0.0216, 0.9998, 0.0, 0.5661, 0.8243, 1.378e-07, 0.4152, 0.8095, 0.4152, 0.02462, 0.9994, 0.02462, 0.05077, 0.9977, -0.0455, 0.5489, 0.8155, 0.1834, -1.808e-08, 0.9998, 0.0216, -4.522e-07, 0.9121, -0.41, -0.1866, 0.9151, -0.3574, -0.04551, 0.9977, 0.05077, -0.2788, 0.919, -0.2788, 0.02462, 0.9994, 0.02462, -0.04551, 0.9977, 0.05077, -0.1866, 0.9151, -0.3574, -0.2794, 0.7147, -0.6412, -0.4903, 0.7205, -0.4903, -0.2788, 0.919, -0.2788, -0.1866, 0.9151, -0.3574, -4.522e-07, 0.9121, -0.41, -4.962e-09, 0.709, -0.7052, -0.2794, 0.7147, -0.6412, -0.1866, 0.9151, -0.3574, 7.45e-09, 1.0, -9.313e-09, 0.1834, 0.8155, 0.5489, 0.4152, 0.8095, 0.4152, 0.1834, 0.8155, 0.5489, -0.04551, 0.9977, 0.05077, 0.02462, 0.9994, 0.02462, 0.4152, 0.8095, 0.4152, -1.621e-07, 0.8243, 0.5661, -1.808e-08, 0.9998, 0.0216, -0.04551, 0.9977, 0.05077, 0.1834, 0.8155, 0.5489, 0.7052, 0.709, -8.801e-07, 0.9103, 0.4139, -5.051e-06, 0.8386, 0.4169, -0.3505, 0.6412, 0.7147, -0.2794, 0.2794, 0.7147, -0.6412, 0.4903, 0.7205, -0.4903, 0.6417, 0.4201, -0.6417, 0.3505, 0.417, -0.8386, 0.379, -0.1355, -0.9154, 0.3806, 0.1117, -0.9179, 0.7026, 0.1124, -0.7026, 0.7006, -0.1352, -0.7006, -8.834e-08, -0.1359, -0.9907, 4.493e-07, 0.1111, -0.9938, 0.3806, 0.1117, -0.9179, 0.379, -0.1355, -0.9154, 0.3658, -0.285, -0.886, 4.832e-07, -0.2865, -0.9581, -8.834e-08, -0.1359, -0.9907, 0.379, -0.1355, -0.9154, 0.678, -0.2839, -0.678, 0.3658, -0.285, -0.886, 0.379, -0.1355, -0.9154, 0.7006, -0.1352, -0.7006, 5.927e-07, 0.4139, -0.9103, -4.962e-09, 0.709, -0.7052, 0.2794, 0.7147, -0.6412, 0.3505, 0.417, -0.8386, 4.493e-07, 0.1111, -0.9938, 5.927e-07, 0.4139, -0.9103, 0.3505, 0.417, -0.8386, 0.3806, 0.1117, -0.9179, 0.6417, 0.4201, -0.6417, 0.7026, 0.1124, -0.7026, 0.3806, 0.1117, -0.9179, 0.3505, 0.417, -0.8386, 0.9938, 0.1111, -1.511e-07, 0.9907, -0.1359, -4.27e-07, 0.9154, -0.1355, -0.379, 0.918, 0.1117, -0.3806, 0.7006, -0.1352, -0.7006, 0.7026, 0.1124, -0.7026, 0.918, 0.1117, -0.3806, 0.9154, -0.1355, -0.379, 0.886, -0.285, -0.3658, 0.678, -0.2839, -0.678, 0.7006, -0.1352, -0.7006, 0.9154, -0.1355, -0.379, 0.9907, -0.1359, -4.27e-07, 0.9581, -0.2865, 3.242e-07, 0.886, -0.285, -0.3658, 0.9154, -0.1355, -0.379, 0.6417, 0.4201, -0.6417, 0.4903, 0.7205, -0.4903, 0.6412, 0.7147, -0.2794, 0.8386, 0.4169, -0.3505, 0.918, 0.1117, -0.3806, 0.7026, 0.1124, -0.7026, 0.6417, 0.4201, -0.6417, 0.8386, 0.4169, -0.3505, 0.9103, 0.4139, -5.051e-06, 0.9938, 0.1111, -1.511e-07, 0.918, 0.1117, -0.3806, 0.8386, 0.4169, -0.3505, 7.45e-09, 1.0, -9.313e-09, -0.4152, 0.8095, 0.4152, -0.1834, 0.8155, 0.5489, -0.02462, 0.9994, 0.02462, 0.2788, 0.919, -0.2788, 0.1866, 0.9151, -0.3574, 0.0455, 0.9977, 0.05077, -4.522e-07, 0.9121, -0.41, -1.808e-08, 0.9998, 0.0216, 0.0455, 0.9977, 0.05077, 0.1866, 0.9151, -0.3574, 0.2794, 0.7147, -0.6412, -4.962e-09, 0.709, -0.7052, -4.522e-07, 0.9121, -0.41, 0.1866, 0.9151, -0.3574, 0.2788, 0.919, -0.2788, 0.4903, 0.7205, -0.4903, 0.2794, 0.7147, -0.6412, 0.1866, 0.9151, -0.3574, 7.45e-09, 1.0, -9.313e-09, -0.1834, 0.8155, 0.5489, -1.621e-07, 0.8243, 0.5661, -0.1834, 0.8155, 0.5489, 0.0455, 0.9977, 0.05077, -1.808e-08, 0.9998, 0.0216, -1.621e-07, 0.8243, 0.5661, -0.4152, 0.8095, 0.4152, -0.02462, 0.9994, 0.02462, 0.0455, 0.9977, 0.05077, -0.1834, 0.8155, 0.5489, -0.0216, 0.9998, 6.758e-06, 0.41, 0.9121, -3.956e-06, 0.3574, 0.9151, -0.1866, -0.05077, 0.9977, -0.04551, 0.2788, 0.919, -0.2788, -0.02462, 0.9994, 0.02462, -0.05077, 0.9977, -0.04551, 0.3574, 0.9151, -0.1866, 0.6412, 0.7147, -0.2794, 0.4903, 0.7205, -0.4903, 0.2788, 0.919, -0.2788, 0.3574, 0.9151, -0.1866, 0.41, 0.9121, -3.956e-06, 0.7052, 0.709, -8.801e-07, 0.6412, 0.7147, -0.2794, 0.3574, 0.9151, -0.1866, 7.45e-09, 1.0, -9.313e-09, -0.5489, 0.8155, 0.1834, -0.4152, 0.8095, 0.4152, -0.5489, 0.8155, 0.1834, -0.05077, 0.9977, -0.04551, -0.02462, 0.9994, 0.02462, -0.4152, 0.8095, 0.4152, -0.5661, 0.8243, -1.732e-07, -0.0216, 0.9998, 6.758e-06, -0.05077, 0.9977, -0.04551, -0.5489, 0.8155, 0.1834])] * 3)])
me_nurbstopoly2 = bpy.data.meshes.new('nurbsToPoly2')
me_nurbstopoly2.from_pydata([(-1.071, 3.175, 0.0), (-1.016, 3.325, 0.0), (-1.018, 3.32, -0.04089), (-0.02074, 2.347, -0.1461), (0.05176, 2.39, 0.0), (0.1023, 2.241, 0.0), (0.02682, 2.204, -0.1461), (0.0812, 1.748, -0.1461), (0.1633, 1.764, 0.0), (0.1665, 1.627, 0.0), (0.08359, 1.615, -0.1461), (0.0812, 1.748, 0.1461), (-0.08269, 1.715, 0.1458), (-0.0819, 1.591, 0.1458), (0.08359, 1.615, 0.1461), (0.08475, 1.45, 0.1461), (-0.08221, 1.435, 0.1458), (-0.08313, 1.3, 0.1458), (0.08481, 1.308, 0.1461), (0.1689, 1.312, 0.0), (0.1684, 1.458, 0.0), (0.1688, 1.144, 0.0), (0.08419, 1.144, 0.1461), (-0.08462, 1.144, 0.1458), (-0.1644, 1.699, 0.0), (-0.08269, 1.715, -0.1458), (-0.0819, 1.591, -0.1458), (-0.1644, 1.579, 0.0), (-0.08221, 1.435, -0.1458), (-0.08313, 1.3, -0.1458), (-0.1668, 1.296, 0.0), (-0.1654, 1.428, 0.0), (-0.1688, 1.144, 0.0), (-0.08462, 1.144, -0.1458), (0.08481, 1.308, -0.1461), (0.08475, 1.45, -0.1461), (0.08419, 1.144, -0.1461), (-0.02074, 2.347, 0.1461), (-0.1655, 2.262, 0.1458), (-0.1239, 2.131, 0.1458), (0.02682, 2.204, 0.1461), (0.06056, 2.052, 0.1461), (-0.0964, 1.995, 0.1458), (-0.08741, 1.887, 0.1458), (0.0731, 1.934, 0.1461), (0.1535, 1.957, 0.0), (0.1392, 2.081, 0.0), (-0.2376, 2.219, 0.0), (-0.1655, 2.262, -0.1458), (-0.1239, 2.131, -0.1458), (-0.199, 2.094, 0.0), (-0.0964, 1.995, -0.1458), (-0.08741, 1.887, -0.1458), (-0.1674, 1.864, 0.0), (-0.1746, 1.966, 0.0), (0.0731, 1.934, -0.1461), (0.06056, 2.052, -0.1461), (-0.3559, 2.856, -0.1461), (-0.3015, 2.919, 0.0), (-0.1902, 2.799, 0.0), (-0.25, 2.741, -0.1461), (-0.3559, 2.856, 0.1461), (-0.4644, 2.728, 0.1458), (-0.3696, 2.624, 0.1458), (-0.25, 2.741, 0.1461), (-0.1601, 2.619, 0.1461), (-0.2895, 2.512, 0.1458), (-0.2211, 2.391, 0.1458), (-0.08325, 2.486, 0.1461), (-0.01418, 2.534, 0.0), (-0.09529, 2.672, 0.0), (-0.5184, 2.665, 0.0), (-0.4644, 2.728, -0.1458), (-0.3696, 2.624, -0.1458), (-0.4292, 2.565, 0.0), (-0.2895, 2.512, -0.1458), (-0.2211, 2.391, -0.1458), (-0.2898, 2.343, 0.0), (-0.354, 2.459, 0.0), (-0.08325, 2.486, -0.1461), (-0.1601, 2.619, -0.1461), (-1.064, 3.092, 0.1366), (-1.056, 3.13, 0.1525), (-0.5958, 3.05, 0.1461), (-0.6778, 2.905, 0.1458), (-0.5663, 2.821, 0.1458), (-0.4697, 2.957, 0.1461), (-0.4213, 3.025, 0.0), (-0.5547, 3.123, 0.0), (-0.8711, 3.2, 0.1461), (-0.9163, 3.039, 0.1458), (-0.7938, 2.979, 0.1458), (-0.7301, 3.132, 0.1461), (-0.6982, 3.209, 0.0), (-0.8485, 3.281, 0.0), (-1.032, 3.247, 0.1369), (-1.026, 3.28, 0.1119), (-0.9443, 3.316, 0.0), (-0.9492, 3.294, 0.0844), (-0.9627, 3.234, 0.1461), (-1.021, 3.304, 0.07908), (-1.018, 3.32, 0.04089), (-0.9912, 3.33, 0.0), (-0.9924, 3.324, 0.04364), (-0.9959, 3.307, 0.0844), (-1.008, 3.247, 0.1461), (-1.001, 3.281, 0.1194), (-0.9994, 3.069, 0.1458), (-0.981, 3.152, 0.1688), (-1.048, 3.17, 0.1581), (-1.04, 3.21, 0.1526), (-1.026, 3.164, 0.1688), (-1.017, 3.207, 0.1629), (-1.043, 3.082, 0.1458), (-1.034, 3.122, 0.1628), (-0.4697, 2.957, -0.1461), (-0.5958, 3.05, -0.1461), (-0.6145, 2.753, 0.0), (-0.7186, 2.833, 0.0), (-0.6778, 2.905, -0.1458), (-0.5663, 2.821, -0.1458), (-1.064, 3.092, -0.1366), (-1.07, 3.06, -0.1116), (-0.9163, 3.039, -0.1458), (-0.7938, 2.979, -0.1458), (-0.8256, 2.902, 0.0), (-0.9388, 2.959, 0.0), (-1.08, 3.015, 0.0), (-1.079, 3.021, 0.04077), (-1.018, 2.988, 0.0), (-1.013, 3.01, 0.08419), (-1.075, 3.036, 0.07887), (-1.07, 3.06, 0.1116), (-1.055, 3.022, 0.08419), (-1.05, 3.048, 0.1191), (-1.06, 2.999, 0.0), (-1.059, 3.005, 0.04352), (-0.9994, 3.069, -0.1458), (-1.013, 3.01, -0.08419), (-1.075, 3.036, -0.07887), (-1.079, 3.021, -0.04077), (-1.055, 3.022, -0.08419), (-1.059, 3.005, -0.04352), (-1.043, 3.082, -0.1458), (-1.05, 3.048, -0.1191), (-0.7301, 3.132, -0.1461), (-0.8711, 3.2, -0.1461), (-1.032, 3.247, -0.1369), (-1.04, 3.21, -0.1526), (-0.9627, 3.234, -0.1461), (-0.981, 3.152, -0.1688), (-1.048, 3.17, -0.1581), (-1.056, 3.13, -0.1525), (-1.026, 3.164, -0.1688), (-1.034, 3.122, -0.1628), (-1.008, 3.247, -0.1461), (-1.017, 3.207, -0.1629), (-0.9492, 3.294, -0.0844), (-1.021, 3.304, -0.07908), (-1.026, 3.28, -0.1119), (-0.9959, 3.307, -0.0844), (-1.001, 3.281, -0.1194), (-0.9924, 3.324, -0.04364)], [], [(0, 1, 2), (3, 4, 5, 6), (7, 8, 9, 10), (11, 12, 13, 14), (15, 16, 17, 18), (19, 20, 15, 18), (21, 19, 18, 22), (17, 23, 22, 18), (9, 8, 11, 14), (20, 9, 14, 15), (13, 16, 15, 14), (24, 25, 26, 27), (28, 29, 30, 31), (17, 16, 31, 30), (32, 23, 17, 30), (29, 33, 32, 30), (12, 24, 27, 13), (27, 31, 16, 13), (26, 28, 31, 27), (20, 19, 34, 35), (29, 28, 35, 34), (36, 33, 29, 34), (19, 21, 36, 34), (25, 7, 10, 26), (10, 35, 28, 26), (9, 20, 35, 10), (37, 38, 39, 40), (41, 42, 43, 44), (45, 46, 41, 44), (8, 45, 44, 11), (43, 12, 11, 44), (5, 4, 37, 40), (46, 5, 40, 41), (39, 42, 41, 40), (47, 48, 49, 50), (51, 52, 53, 54), (43, 42, 54, 53), (24, 12, 43, 53), (52, 25, 24, 53), (38, 47, 50, 39), (50, 54, 42, 39), (49, 51, 54, 50), (46, 45, 55, 56), (52, 51, 56, 55), (7, 25, 52, 55), (45, 8, 7, 55), (48, 3, 6, 49), (6, 56, 51, 49), (5, 46, 56, 6), (57, 58, 59, 60), (61, 62, 63, 64), (65, 66, 67, 68), (69, 70, 65, 68), (4, 69, 68, 37), (67, 38, 37, 68), (59, 58, 61, 64), (70, 59, 64, 65), (63, 66, 65, 64), (71, 72, 73, 74), (75, 76, 77, 78), (67, 66, 78, 77), (47, 38, 67, 77), (76, 48, 47, 77), (62, 71, 74, 63), (74, 78, 66, 63), (73, 75, 78, 74), (70, 69, 79, 80), (76, 75, 80, 79), (3, 48, 76, 79), (69, 4, 3, 79), (72, 57, 60, 73), (60, 80, 75, 73), (59, 70, 80, 60), (0, 81, 82), (83, 84, 85, 86), (87, 88, 83, 86), (58, 87, 86, 61), (85, 62, 61, 86), (89, 90, 91, 92), (93, 94, 89, 92), (88, 93, 92, 83), (91, 84, 83, 92), (0, 95, 96), (94, 97, 98, 99, 89), (0, 100, 101), (97, 102, 103, 104, 98), (1, 0, 101), (102, 1, 101, 103), (100, 104, 103, 101), (105, 99, 98, 104, 106), (0, 96, 100), (96, 106, 104, 100), (95, 105, 106, 96), (107, 90, 89, 99, 108), (0, 109, 110), (111, 108, 99, 105, 112), (0, 110, 95), (110, 112, 105, 95), (109, 111, 112, 110), (113, 107, 108, 111, 114), (0, 82, 109), (82, 114, 111, 109), (81, 113, 114, 82), (88, 87, 115, 116), (117, 118, 119, 120), (85, 84, 118, 117), (71, 62, 85, 117), (72, 71, 117, 120), (120, 119, 116, 115), (57, 72, 120, 115), (87, 58, 57, 115), (0, 121, 122), (123, 124, 125, 126), (91, 90, 126, 125), (118, 84, 91, 125), (124, 119, 118, 125), (0, 127, 128), (129, 126, 90, 107, 130), (0, 131, 132), (133, 130, 107, 113, 134), (0, 132, 81), (132, 134, 113, 81), (131, 133, 134, 132), (135, 129, 130, 133, 136), (0, 128, 131), (128, 136, 133, 131), (127, 135, 136, 128), (137, 123, 126, 129, 138), (0, 139, 140), (141, 138, 129, 135, 142), (0, 140, 127), (140, 142, 135, 127), (139, 141, 142, 140), (143, 137, 138, 141, 144), (0, 122, 139), (122, 144, 141, 139), (121, 143, 144, 122), (94, 93, 145, 146), (124, 123, 146, 145), (116, 119, 124, 145), (93, 88, 116, 145), (0, 147, 148), (149, 146, 123, 137, 150), (0, 151, 152), (153, 150, 137, 143, 154), (0, 152, 121), (152, 154, 143, 121), (151, 153, 154, 152), (155, 149, 150, 153, 156), (0, 148, 151), (148, 156, 153, 151), (147, 155, 156, 148), (97, 94, 146, 149, 157), (0, 158, 159), (160, 157, 149, 155, 161), (0, 159, 147), (159, 161, 155, 147), (158, 160, 161, 159), (102, 97, 157, 160, 162), (0, 2, 158), (2, 162, 160, 158), (1, 102, 162, 2)])
me_nurbstopoly2.polygons.foreach_set('use_smooth', [True] * 162)
_k = set([(21, 22), (21, 36), (22, 23), (23, 32), (32, 33), (33, 36)])
me_nurbstopoly2.attributes.new('sharp_edge', 'BOOLEAN', 'EDGE').data.foreach_set('value', [ (min(e.vertices), max(e.vertices)) in _k for e in me_nurbstopoly2.edges])
_uv = me_nurbstopoly2.uv_layers.new(name='UVMap')
_uv.uv.foreach_set('vector', [1.0, 0.9791, 0.9887, 1.0, 0.9887, 0.9583, 0.3142, 0.8332, 0.3142, 1.0, 0.2373, 1.0, 0.2373, 0.8332, 0.0756, 0.8332, 0.0756, 1.0, 0.05376, 1.0, 0.05376, 0.8332, 0.0756, 0.1668, 0.0756, 0.3337, 0.05376, 0.3337, 0.05376, 0.1668, 0.03193, 0.1668, 0.03193, 0.3337, 0.01597, 0.3337, 0.01597, 0.1668, 0.01597, 0.0, 0.03193, 0.0, 0.03193, 0.1668, 0.01597, 0.1668, 0.0, 0.0, 0.01597, 0.0, 0.01597, 0.1668, 0.0, 0.1668, 0.01597, 0.3337, 0.0, 0.3337, 0.0, 0.1668, 0.01597, 0.1668, 0.05376, 0.0, 0.0756, 0.0, 0.0756, 0.1668, 0.05376, 0.1668, 0.03193, 0.0, 0.05376, 0.0, 0.05376, 0.1668, 0.03193, 0.1668, 0.05376, 0.3337, 0.03193, 0.3337, 0.03193, 0.1668, 0.05376, 0.1668, 0.0756, 0.5, 0.0756, 0.6663, 0.05376, 0.6663, 0.05376, 0.5, 0.03193, 0.6663, 0.01597, 0.6663, 0.01597, 0.5, 0.03193, 0.5, 0.01597, 0.3337, 0.03193, 0.3337, 0.03193, 0.5, 0.01597, 0.5, 0.0, 0.5, 0.0, 0.3337, 0.01597, 0.3337, 0.01597, 0.5, 0.01597, 0.6663, 0.0, 0.6663, 0.0, 0.5, 0.01597, 0.5, 0.0756, 0.3337, 0.0756, 0.5, 0.05376, 0.5, 0.05376, 0.3337, 0.05376, 0.5, 0.03193, 0.5, 0.03193, 0.3337, 0.05376, 0.3337, 0.05376, 0.6663, 0.03193, 0.6663, 0.03193, 0.5, 0.05376, 0.5, 0.03193, 1.0, 0.01597, 1.0, 0.01597, 0.8332, 0.03193, 0.8332, 0.01597, 0.6663, 0.03193, 0.6663, 0.03193, 0.8332, 0.01597, 0.8332, 0.0, 0.8332, 0.0, 0.6663, 0.01597, 0.6663, 0.01597, 0.8332, 0.01597, 1.0, 0.0, 1.0, 0.0, 0.8332, 0.01597, 0.8332, 0.0756, 0.6663, 0.0756, 0.8332, 0.05376, 0.8332, 0.05376, 0.6663, 0.05376, 0.8332, 0.03193, 0.8332, 0.03193, 0.6663, 0.05376, 0.6663, 0.05376, 1.0, 0.03193, 1.0, 0.03193, 0.8332, 0.05376, 0.8332, 0.3142, 0.1668, 0.3142, 0.3337, 0.2373, 0.3337, 0.2373, 0.1668, 0.1603, 0.1668, 0.1603, 0.3337, 0.118, 0.3337, 0.118, 0.1668, 0.118, 0.0, 0.1603, 0.0, 0.1603, 0.1668, 0.118, 0.1668, 0.0756, 0.0, 0.118, 0.0, 0.118, 0.1668, 0.0756, 0.1668, 0.118, 0.3337, 0.0756, 0.3337, 0.0756, 0.1668, 0.118, 0.1668, 0.2373, 0.0, 0.3142, 0.0, 0.3142, 0.1668, 0.2373, 0.1668, 0.1603, 0.0, 0.2373, 0.0, 0.2373, 0.1668, 0.1603, 0.1668, 0.2373, 0.3337, 0.1603, 0.3337, 0.1603, 0.1668, 0.2373, 0.1668, 0.3142, 0.5, 0.3142, 0.6663, 0.2373, 0.6663, 0.2373, 0.5, 0.1603, 0.6663, 0.118, 0.6663, 0.118, 0.5, 0.1603, 0.5, 0.118, 0.3337, 0.1603, 0.3337, 0.1603, 0.5, 0.118, 0.5, 0.0756, 0.5, 0.0756, 0.3337, 0.118, 0.3337, 0.118, 0.5, 0.118, 0.6663, 0.0756, 0.6663, 0.0756, 0.5, 0.118, 0.5, 0.3142, 0.3337, 0.3142, 0.5, 0.2373, 0.5, 0.2373, 0.3337, 0.2373, 0.5, 0.1603, 0.5, 0.1603, 0.3337, 0.2373, 0.3337, 0.2373, 0.6663, 0.1603, 0.6663, 0.1603, 0.5, 0.2373, 0.5, 0.1603, 1.0, 0.118, 1.0, 0.118, 0.8332, 0.1603, 0.8332, 0.118, 0.6663, 0.1603, 0.6663, 0.1603, 0.8332, 0.118, 0.8332, 0.0756, 0.8332, 0.0756, 0.6663, 0.118, 0.6663, 0.118, 0.8332, 0.118, 1.0, 0.0756, 1.0, 0.0756, 0.8332, 0.118, 0.8332, 0.3142, 0.6663, 0.3142, 0.8332, 0.2373, 0.8332, 0.2373, 0.6663, 0.2373, 0.8332, 0.1603, 0.8332, 0.1603, 0.6663, 0.2373, 0.6663, 0.2373, 1.0, 0.1603, 1.0, 0.1603, 0.8332, 0.2373, 0.8332, 0.6239, 0.8332, 0.6239, 1.0, 0.5474, 1.0, 0.5474, 0.8332, 0.6239, 0.1668, 0.6239, 0.3337, 0.5474, 0.3337, 0.5474, 0.1668, 0.4709, 0.1668, 0.4709, 0.3337, 0.3926, 0.3337, 0.3926, 0.1668, 0.3926, 0.0, 0.4709, 0.0, 0.4709, 0.1668, 0.3926, 0.1668, 0.3142, 0.0, 0.3926, 0.0, 0.3926, 0.1668, 0.3142, 0.1668, 0.3926, 0.3337, 0.3142, 0.3337, 0.3142, 0.1668, 0.3926, 0.1668, 0.5474, 0.0, 0.6239, 0.0, 0.6239, 0.1668, 0.5474, 0.1668, 0.4709, 0.0, 0.5474, 0.0, 0.5474, 0.1668, 0.4709, 0.1668, 0.5474, 0.3337, 0.4709, 0.3337, 0.4709, 0.1668, 0.5474, 0.1668, 0.6239, 0.5, 0.6239, 0.6663, 0.5474, 0.6663, 0.5474, 0.5, 0.4709, 0.6663, 0.3926, 0.6663, 0.3926, 0.5, 0.4709, 0.5, 0.3926, 0.3337, 0.4709, 0.3337, 0.4709, 0.5, 0.3926, 0.5, 0.3142, 0.5, 0.3142, 0.3337, 0.3926, 0.3337, 0.3926, 0.5, 0.3926, 0.6663, 0.3142, 0.6663, 0.3142, 0.5, 0.3926, 0.5, 0.6239, 0.3337, 0.6239, 0.5, 0.5474, 0.5, 0.5474, 0.3337, 0.5474, 0.5, 0.4709, 0.5, 0.4709, 0.3337, 0.5474, 0.3337, 0.5474, 0.6663, 0.4709, 0.6663, 0.4709, 0.5, 0.5474, 0.5, 0.4709, 1.0, 0.3926, 1.0, 0.3926, 0.8332, 0.4709, 0.8332, 0.3926, 0.6663, 0.4709, 0.6663, 0.4709, 0.8332, 0.3926, 0.8332, 0.3142, 0.8332, 0.3142, 0.6663, 0.3926, 0.6663, 0.3926, 0.8332, 0.3926, 1.0, 0.3142, 1.0, 0.3142, 0.8332, 0.3926, 0.8332, 0.6239, 0.6663, 0.6239, 0.8332, 0.5474, 0.8332, 0.5474, 0.6663, 0.5474, 0.8332, 0.4709, 0.8332, 0.4709, 0.6663, 0.5474, 0.6663, 0.5474, 1.0, 0.4709, 1.0, 0.4709, 0.8332, 0.5474, 0.8332, 1.0, 0.3128, 0.9887, 0.3337, 0.9887, 0.2919, 0.7676, 0.1668, 0.7676, 0.3337, 0.6958, 0.3337, 0.6958, 0.1668, 0.6958, 0.0, 0.7676, 0.0, 0.7676, 0.1668, 0.6958, 0.1668, 0.6239, 0.0, 0.6958, 0.0, 0.6958, 0.1668, 0.6239, 0.1668, 0.6958, 0.3337, 0.6239, 0.3337, 0.6239, 0.1668, 0.6958, 0.1668, 0.9094, 0.1668, 0.9094, 0.3337, 0.8385, 0.3337, 0.8385, 0.1668, 0.8385, 0.0, 0.9094, 0.0, 0.9094, 0.1668, 0.8385, 0.1668, 0.7676, 0.0, 0.8385, 0.0, 0.8385, 0.1668, 0.7676, 0.1668, 0.8385, 0.3337, 0.7676, 0.3337, 0.7676, 0.1668, 0.8385, 0.1668, 1.0, 0.146, 0.9887, 0.1668, 0.9887, 0.1251, 0.9094, 0.0, 0.9547, 0.0, 0.9547, 0.08341, 0.9547, 0.1668, 0.9094, 0.1668, 1.0, 0.04171, 0.9887, 0.08341, 0.9887, 0.04171, 0.9547, 0.0, 0.9774, 0.0, 0.9774, 0.04171, 0.9774, 0.08341, 0.9547, 0.08341, 0.9887, 0.0, 1.0, 0.04171, 0.9887, 0.04171, 0.9774, 0.0, 0.9887, 0.0, 0.9887, 0.04171, 0.9774, 0.04171, 0.9887, 0.08341, 0.9774, 0.08341, 0.9774, 0.04171, 0.9887, 0.04171, 0.9774, 0.1668, 0.9547, 0.1668, 0.9547, 0.08341, 0.9774, 0.08341, 0.9774, 0.1251, 1.0, 0.04171, 0.9887, 0.1251, 0.9887, 0.08341, 0.9887, 0.1251, 0.9774, 0.1251, 0.9774, 0.08341, 0.9887, 0.08341, 0.9887, 0.1668, 0.9774, 0.1668, 0.9774, 0.1251, 0.9887, 0.1251, 0.9547, 0.3337, 0.9094, 0.3337, 0.9094, 0.1668, 0.9547, 0.1668, 0.9547, 0.2502, 1.0, 0.2294, 0.9887, 0.2502, 0.9887, 0.2085, 0.9774, 0.2502, 0.9547, 0.2502, 0.9547, 0.1668, 0.9774, 0.1668, 0.9774, 0.2085, 1.0, 0.146, 0.9887, 0.2085, 0.9887, 0.1668, 0.9887, 0.2085, 0.9774, 0.2085, 0.9774, 0.1668, 0.9887, 0.1668, 0.9887, 0.2502, 0.9774, 0.2502, 0.9774, 0.2085, 0.9887, 0.2085, 0.9774, 0.3337, 0.9547, 0.3337, 0.9547, 0.2502, 0.9774, 0.2502, 0.9774, 0.2919, 1.0, 0.2294, 0.9887, 0.2919, 0.9887, 0.2502, 0.9887, 0.2919, 0.9774, 0.2919, 0.9774, 0.2502, 0.9887, 0.2502, 0.9887, 0.3337, 0.9774, 0.3337, 0.9774, 0.2919, 0.9887, 0.2919, 0.7676, 1.0, 0.6958, 1.0, 0.6958, 0.8332, 0.7676, 0.8332, 0.6958, 0.5, 0.7676, 0.5, 0.7676, 0.6663, 0.6958, 0.6663, 0.6958, 0.3337, 0.7676, 0.3337, 0.7676, 0.5, 0.6958, 0.5, 0.6239, 0.5, 0.6239, 0.3337, 0.6958, 0.3337, 0.6958, 0.5, 0.6239, 0.6663, 0.6239, 0.5, 0.6958, 0.5, 0.6958, 0.6663, 0.6958, 0.6663, 0.7676, 0.6663, 0.7676, 0.8332, 0.6958, 0.8332, 0.6239, 0.8332, 0.6239, 0.6663, 0.6958, 0.6663, 0.6958, 0.8332, 0.6958, 1.0, 0.6239, 1.0, 0.6239, 0.8332, 0.6958, 0.8332, 1.0, 0.6456, 0.9887, 0.6663, 0.9887, 0.6248, 0.9094, 0.6663, 0.8385, 0.6663, 0.8385, 0.5, 0.9094, 0.5, 0.8385, 0.3337, 0.9094, 0.3337, 0.9094, 0.5, 0.8385, 0.5, 0.7676, 0.5, 0.7676, 0.3337, 0.8385, 0.3337, 0.8385, 0.5, 0.8385, 0.6663, 0.7676, 0.6663, 0.7676, 0.5, 0.8385, 0.5, 1.0, 0.4792, 0.9887, 0.5, 0.9887, 0.4584, 0.9547, 0.5, 0.9094, 0.5, 0.9094, 0.3337, 0.9547, 0.3337, 0.9547, 0.4168, 1.0, 0.396, 0.9887, 0.4168, 0.9887, 0.3752, 0.9774, 0.4168, 0.9547, 0.4168, 0.9547, 0.3337, 0.9774, 0.3337, 0.9774, 0.3752, 1.0, 0.3128, 0.9887, 0.3752, 0.9887, 0.3337, 0.9887, 0.3752, 0.9774, 0.3752, 0.9774, 0.3337, 0.9887, 0.3337, 0.9887, 0.4168, 0.9774, 0.4168, 0.9774, 0.3752, 0.9887, 0.3752, 0.9774, 0.5, 0.9547, 0.5, 0.9547, 0.4168, 0.9774, 0.4168, 0.9774, 0.4584, 1.0, 0.396, 0.9887, 0.4584, 0.9887, 0.4168, 0.9887, 0.4584, 0.9774, 0.4584, 0.9774, 0.4168, 0.9887, 0.4168, 0.9887, 0.5, 0.9774, 0.5, 0.9774, 0.4584, 0.9887, 0.4584, 0.9547, 0.6663, 0.9094, 0.6663, 0.9094, 0.5, 0.9547, 0.5, 0.9547, 0.5832, 1.0, 0.5624, 0.9887, 0.5832, 0.9887, 0.5416, 0.9774, 0.5832, 0.9547, 0.5832, 0.9547, 0.5, 0.9774, 0.5, 0.9774, 0.5416, 1.0, 0.4792, 0.9887, 0.5416, 0.9887, 0.5, 0.9887, 0.5416, 0.9774, 0.5416, 0.9774, 0.5, 0.9887, 0.5, 0.9887, 0.5832, 0.9774, 0.5832, 0.9774, 0.5416, 0.9887, 0.5416, 0.9774, 0.6663, 0.9547, 0.6663, 0.9547, 0.5832, 0.9774, 0.5832, 0.9774, 0.6248, 1.0, 0.5624, 0.9887, 0.6248, 0.9887, 0.5832, 0.9887, 0.6248, 0.9774, 0.6248, 0.9774, 0.5832, 0.9887, 0.5832, 0.9887, 0.6663, 0.9774, 0.6663, 0.9774, 0.6248, 0.9887, 0.6248, 0.9094, 1.0, 0.8385, 1.0, 0.8385, 0.8332, 0.9094, 0.8332, 0.8385, 0.6663, 0.9094, 0.6663, 0.9094, 0.8332, 0.8385, 0.8332, 0.7676, 0.8332, 0.7676, 0.6663, 0.8385, 0.6663, 0.8385, 0.8332, 0.8385, 1.0, 0.7676, 1.0, 0.7676, 0.8332, 0.8385, 0.8332, 1.0, 0.8123, 0.9887, 0.8332, 0.9887, 0.7915, 0.9547, 0.8332, 0.9094, 0.8332, 0.9094, 0.6663, 0.9547, 0.6663, 0.9547, 0.7498, 1.0, 0.7289, 0.9887, 0.7498, 0.9887, 0.7081, 0.9774, 0.7498, 0.9547, 0.7498, 0.9547, 0.6663, 0.9774, 0.6663, 0.9774, 0.7081, 1.0, 0.6456, 0.9887, 0.7081, 0.9887, 0.6663, 0.9887, 0.7081, 0.9774, 0.7081, 0.9774, 0.6663, 0.9887, 0.6663, 0.9887, 0.7498, 0.9774, 0.7498, 0.9774, 0.7081, 0.9887, 0.7081, 0.9774, 0.8332, 0.9547, 0.8332, 0.9547, 0.7498, 0.9774, 0.7498, 0.9774, 0.7915, 1.0, 0.7289, 0.9887, 0.7915, 0.9887, 0.7498, 0.9887, 0.7915, 0.9774, 0.7915, 0.9774, 0.7498, 0.9887, 0.7498, 0.9887, 0.8332, 0.9774, 0.8332, 0.9774, 0.7915, 0.9887, 0.7915, 0.9547, 1.0, 0.9094, 1.0, 0.9094, 0.8332, 0.9547, 0.8332, 0.9547, 0.9166, 1.0, 0.8957, 0.9887, 0.9166, 0.9887, 0.8749, 0.9774, 0.9166, 0.9547, 0.9166, 0.9547, 0.8332, 0.9774, 0.8332, 0.9774, 0.8749, 1.0, 0.8123, 0.9887, 0.8749, 0.9887, 0.8332, 0.9887, 0.8749, 0.9774, 0.8749, 0.9774, 0.8332, 0.9887, 0.8332, 0.9887, 0.9166, 0.9774, 0.9166, 0.9774, 0.8749, 0.9887, 0.8749, 0.9774, 1.0, 0.9547, 1.0, 0.9547, 0.9166, 0.9774, 0.9166, 0.9774, 0.9583, 1.0, 0.8957, 0.9887, 0.9583, 0.9887, 0.9166, 0.9887, 0.9583, 0.9774, 0.9583, 0.9774, 0.9166, 0.9887, 0.9166, 0.9887, 1.0, 0.9774, 1.0, 0.9774, 0.9583, 0.9887, 0.9583])
me_nurbstopoly2.materials.append(mat_lambert2sg)
me_nurbstopoly2.use_remesh_preserve_volume = False
me_nurbstopoly2.use_remesh_preserve_attributes = False
me_nurbstopoly2.use_mirror_vertex_groups = False
me_nurbstopoly2.update()
me_nurbstopoly2.normals_split_custom_set([tuple(v) for v in zip(*[iter([-0.9798, 0.2001, 4.211e-08, -0.8183, 0.5747, 2.214e-05, -0.8217, 0.5604, -0.1036, 0.4968, 0.194, -0.8459, 0.9298, 0.368, -1.887e-07, 0.9622, 0.2723, 6.906e-08, 0.5193, 0.1437, -0.8424, 0.5186, 0.01862, -0.8548, 0.9993, 0.03682, 1.547e-07, 0.9999, 0.01449, 8.997e-09, 0.5214, 0.00735, -0.8533, 0.5186, 0.01843, 0.8548, -0.5011, -0.007638, 0.8653, -0.4908, 0.000415, 0.8713, 0.5214, 0.00735, 0.8533, 0.5127, 0.002963, 0.8586, -0.495, 0.003132, 0.8689, -0.4912, 0.004886, 0.871, 0.5114, -0.0001805, 0.8594, 1.0, -0.0001376, 0.0, 1.0, 0.006216, -7.461e-09, 0.5127, 0.002963, 0.8586, 0.5114, -0.0001805, 0.8594, 1.0, -0.002417, 0.0, 1.0, -0.0001376, 0.0, 0.5114, -0.0001805, 0.8594, 0.508, -0.001209, 0.8614, -0.4912, 0.004886, 0.871, -0.4941, 0.00563, 0.8694, 0.508, -0.001209, 0.8614, 0.5114, -0.0001805, 0.8594, 0.9999, 0.01449, 8.997e-09, 0.9993, 0.03682, 1.547e-07, 0.5186, 0.01843, 0.8548, 0.5214, 0.00735, 0.8533, 1.0, 0.006216, -7.461e-09, 0.9999, 0.01449, 8.997e-09, 0.5214, 0.00735, 0.8533, 0.5127, 0.002963, 0.8586, -0.4908, 0.000415, 0.8713, -0.495, 0.003132, 0.8689, 0.5127, 0.002963, 0.8586, 0.5214, 0.00735, 0.8533, -0.9999, -0.01403, 2.979e-08, -0.5012, -0.007624, -0.8653, -0.4908, 0.0004154, -0.8713, -1.0, 0.0007859, 2.177e-08, -0.495, 0.003132, -0.8689, -0.4912, 0.004886, -0.871, -1.0, 0.009915, 0.0, -1.0, 0.006609, 2.182e-08, -0.4912, 0.004886, 0.871, -0.495, 0.003132, 0.8689, -1.0, 0.006609, 2.182e-08, -1.0, 0.009915, 0.0, -0.9999, 0.01112, -2.198e-08, -0.4941, 0.00563, 0.8694, -0.4912, 0.004886, 0.871, -1.0, 0.009915, 0.0, -0.4912, 0.004886, -0.871, -0.4941, 0.005487, -0.8694, -0.9999, 0.01112, -2.198e-08, -1.0, 0.009915, 0.0, -0.5011, -0.007638, 0.8653, -0.9999, -0.01403, 2.979e-08, -1.0, 0.0007859, 2.177e-08, -0.4908, 0.000415, 0.8713, -1.0, 0.0007859, 2.177e-08, -1.0, 0.006609, 2.182e-08, -0.495, 0.003132, 0.8689, -0.4908, 0.000415, 0.8713, -0.4908, 0.0004154, -0.8713, -0.495, 0.003132, -0.8689, -1.0, 0.006609, 2.182e-08, -1.0, 0.0007859, 2.177e-08, 1.0, 0.006216, -7.461e-09, 1.0, -0.0001376, 0.0, 0.5114, -0.0001805, -0.8594, 0.5127, 0.002962, -0.8586, -0.4912, 0.004886, -0.871, -0.495, 0.003132, -0.8689, 0.5127, 0.002962, -0.8586, 0.5114, -0.0001805, -0.8594, 0.508, -0.001226, -0.8614, -0.4941, 0.005487, -0.8694, -0.4912, 0.004886, -0.871, 0.5114, -0.0001805, -0.8594, 1.0, -0.0001376, 0.0, 1.0, -0.002417, 0.0, 0.508, -0.001226, -0.8614, 0.5114, -0.0001805, -0.8594, -0.5012, -0.007624, -0.8653, 0.5186, 0.01862, -0.8548, 0.5214, 0.00735, -0.8533, -0.4908, 0.0004154, -0.8713, 0.5214, 0.00735, -0.8533, 0.5127, 0.002962, -0.8586, -0.495, 0.003132, -0.8689, -0.4908, 0.0004154, -0.8713, 0.9999, 0.01449, 8.997e-09, 1.0, 0.006216, -7.461e-09, 0.5127, 0.002962, -0.8586, 0.5214, 0.00735, -0.8533, 0.4968, 0.194, 0.8459, -0.4491, -0.1672, 0.8777, -0.4612, -0.1187, 0.8793, 0.5193, 0.1437, 0.8424, 0.5289, 0.0912, 0.8438, -0.4777, -0.07055, 0.8757, -0.4764, -0.02178, 0.879, 0.5434, 0.03809, 0.8386, 0.9973, 0.07372, -6.522e-07, 0.9843, 0.1763, -1.292e-07, 0.5289, 0.0912, 0.8438, 0.5434, 0.03809, 0.8386, 0.9993, 0.03682, 1.547e-07, 0.9973, 0.07372, -6.522e-07, 0.5434, 0.03809, 0.8386, 0.5186, 0.01843, 0.8548, -0.4764, -0.02178, 0.879, -0.5011, -0.007638, 0.8653, 0.5186, 0.01843, 0.8548, 0.5434, 0.03809, 0.8386, 0.9622, 0.2723, 6.906e-08, 0.9298, 0.368, -1.887e-07, 0.4968, 0.194, 0.8459, 0.5193, 0.1437, 0.8424, 0.9843, 0.1763, -1.292e-07, 0.9622, 0.2723, 6.906e-08, 0.5193, 0.1437, 0.8424, 0.5289, 0.0912, 0.8438, -0.4612, -0.1187, 0.8793, -0.4777, -0.07055, 0.8757, 0.5289, 0.0912, 0.8438, 0.5193, 0.1437, 0.8424, -0.9391, -0.3437, -2.744e-08, -0.4491, -0.1672, -0.8777, -0.4612, -0.1187, -0.8793, -0.9701, -0.2425, 3.533e-07, -0.4777, -0.07055, -0.8757, -0.4764, -0.02178, -0.879, -0.9991, -0.04193, -1.077e-08, -0.9904, -0.1384, -3.495e-07, -0.4764, -0.02178, 0.879, -0.4777, -0.07055, 0.8757, -0.9904, -0.1384, -3.495e-07, -0.9991, -0.04193, -1.077e-08, -0.9999, -0.01403, 2.979e-08, -0.5011, -0.007638, 0.8653, -0.4764, -0.02178, 0.879, -0.9991, -0.04193, -1.077e-08, -0.4764, -0.02178, -0.879, -0.5012, -0.007624, -0.8653, -0.9999, -0.01403, 2.979e-08, -0.9991, -0.04193, -1.077e-08, -0.4491, -0.1672, 0.8777, -0.9391, -0.3437, -2.744e-08, -0.9701, -0.2425, 3.533e-07, -0.4612, -0.1187, 0.8793, -0.9701, -0.2425, 3.533e-07, -0.9904, -0.1384, -3.495e-07, -0.4777, -0.07055, 0.8757, -0.4612, -0.1187, 0.8793, -0.4612, -0.1187, -0.8793, -0.4777, -0.07055, -0.8757, -0.9904, -0.1384, -3.495e-07, -0.9701, -0.2425, 3.533e-07, 0.9843, 0.1763, -1.292e-07, 0.9973, 0.07372, -6.522e-07, 0.5434, 0.03809, -0.8386, 0.5289, 0.0912, -0.8438, -0.4764, -0.02178, -0.879, -0.4777, -0.07055, -0.8757, 0.5289, 0.0912, -0.8438, 0.5434, 0.03809, -0.8386, 0.5186, 0.01862, -0.8548, -0.5012, -0.007624, -0.8653, -0.4764, -0.02178, -0.879, 0.5434, 0.03809, -0.8386, 0.9973, 0.07372, -6.522e-07, 0.9993, 0.03682, 1.547e-07, 0.5186, 0.01862, -0.8548, 0.5434, 0.03809, -0.8386, -0.4491, -0.1672, -0.8777, 0.4968, 0.194, -0.8459, 0.5193, 0.1437, -0.8424, -0.4612, -0.1187, -0.8793, 0.5193, 0.1437, -0.8424, 0.5289, 0.0912, -0.8438, -0.4777, -0.07055, -0.8757, -0.4612, -0.1187, -0.8793, 0.9622, 0.2723, 6.906e-08, 0.9843, 0.1763, -1.292e-07, 0.5289, 0.0912, -0.8438, 0.5193, 0.1437, -0.8424, 0.3744, 0.3803, -0.8457, 0.6998, 0.7144, -1.334e-07, 0.7688, 0.6395, -4.846e-09, 0.4116, 0.3404, -0.8454, 0.3744, 0.3803, 0.8457, -0.3351, -0.3334, 0.8812, -0.3674, -0.2968, 0.8814, 0.4116, 0.3404, 0.8454, 0.4464, 0.2937, 0.8452, -0.3991, -0.254, 0.881, -0.4272, -0.2107, 0.8793, 0.4742, 0.2438, 0.846, 0.8874, 0.4611, -1.112e-07, 0.8333, 0.5528, 0.0, 0.4464, 0.2937, 0.8452, 0.4742, 0.2438, 0.846, 0.9298, 0.368, -1.887e-07, 0.8874, 0.4611, -1.112e-07, 0.4742, 0.2438, 0.846, 0.4968, 0.194, 0.8459, -0.4272, -0.2107, 0.8793, -0.4491, -0.1672, 0.8777, 0.4968, 0.194, 0.8459, 0.4742, 0.2438, 0.846, 0.7688, 0.6395, -4.846e-09, 0.6998, 0.7144, -1.334e-07, 0.3744, 0.3803, 0.8457, 0.4116, 0.3404, 0.8454, 0.8333, 0.5528, 0.0, 0.7688, 0.6395, -4.846e-09, 0.4116, 0.3404, 0.8454, 0.4464, 0.2937, 0.8452, -0.3674, -0.2968, 0.8814, -0.3991, -0.254, 0.881, 0.4464, 0.2937, 0.8452, 0.4116, 0.3404, 0.8454, -0.7108, -0.7034, 2.224e-08, -0.3351, -0.3334, -0.8812, -0.3674, -0.2968, -0.8814, -0.7801, -0.6256, 7.909e-08, -0.3991, -0.254, -0.881, -0.4272, -0.2107, -0.8793, -0.8989, -0.4381, 1.396e-07, -0.846, -0.5332, -2.91e-09, -0.4272, -0.2107, 0.8793, -0.3991, -0.254, 0.881, -0.846, -0.5332, -2.91e-09, -0.8989, -0.4381, 1.396e-07, -0.9391, -0.3437, -2.744e-08, -0.4491, -0.1672, 0.8777, -0.4272, -0.2107, 0.8793, -0.8989, -0.4381, 1.396e-07, -0.4272, -0.2107, -0.8793, -0.4491, -0.1672, -0.8777, -0.9391, -0.3437, -2.744e-08, -0.8989, -0.4381, 1.396e-07, -0.3351, -0.3334, 0.8812, -0.7108, -0.7034, 2.224e-08, -0.7801, -0.6256, 7.909e-08, -0.3674, -0.2968, 0.8814, -0.7801, -0.6256, 7.909e-08, -0.846, -0.5332, -2.91e-09, -0.3991, -0.254, 0.881, -0.3674, -0.2968, 0.8814, -0.3674, -0.2968, -0.8814, -0.3991, -0.254, -0.881, -0.846, -0.5332, -2.91e-09, -0.7801, -0.6256, 7.909e-08, 0.8333, 0.5528, 0.0, 0.8874, 0.4611, -1.112e-07, 0.4742, 0.2438, -0.846, 0.4464, 0.2937, -0.8452, -0.4272, -0.2107, -0.8793, -0.3991, -0.254, -0.881, 0.4464, 0.2937, -0.8452, 0.4742, 0.2438, -0.846, 0.4968, 0.194, -0.8459, -0.4491, -0.1672, -0.8777, -0.4272, -0.2107, -0.8793, 0.4742, 0.2438, -0.846, 0.8874, 0.4611, -1.112e-07, 0.9298, 0.368, -1.887e-07, 0.4968, 0.194, -0.8459, 0.4742, 0.2438, -0.846, -0.3351, -0.3334, -0.8812, 0.3744, 0.3803, -0.8457, 0.4116, 0.3404, -0.8454, -0.3674, -0.2968, -0.8814, 0.4116, 0.3404, -0.8454, 0.4464, 0.2937, -0.8452, -0.3991, -0.254, -0.881, -0.3674, -0.2968, -0.8814, 0.7688, 0.6395, -4.846e-09, 0.8333, 0.5528, 0.0, 0.4464, 0.2937, -0.8452, 0.4116, 0.3404, -0.8454, -0.9798, 0.2001, 4.211e-08, -0.9431, -0.002523, 0.3325, -0.9238, 0.0873, 0.3728, 0.2996, 0.4473, 0.8427, -0.2703, -0.3867, 0.8817, -0.3033, -0.3641, 0.8806, 0.3359, 0.4151, 0.8455, 0.6278, 0.7784, 2.33e-07, 0.5549, 0.8319, 0.0, 0.2996, 0.4473, 0.8427, 0.3359, 0.4151, 0.8455, 0.6998, 0.7144, -1.334e-07, 0.6278, 0.7784, 2.33e-07, 0.3359, 0.4151, 0.8455, 0.3744, 0.3803, 0.8457, -0.3033, -0.3641, 0.8806, -0.3351, -0.3334, 0.8812, 0.3744, 0.3803, 0.8457, 0.3359, 0.4151, 0.8455, 0.2691, 0.4842, 0.8325, -0.1318, -0.437, 0.8898, -0.2297, -0.4076, 0.8838, 0.2588, 0.4765, 0.8402, 0.4748, 0.8801, 8.027e-07, 0.4433, 0.8964, -1.649e-07, 0.2691, 0.4842, 0.8325, 0.2588, 0.4765, 0.8402, 0.5549, 0.8319, 0.0, 0.4748, 0.8801, 8.027e-07, 0.2588, 0.4765, 0.8402, 0.2996, 0.4473, 0.8427, -0.2297, -0.4076, 0.8838, -0.2703, -0.3867, 0.8817, 0.2996, 0.4473, 0.8427, 0.2588, 0.4765, 0.8402, -0.9798, 0.2001, 4.211e-08, -0.8614, 0.3765, 0.3409, -0.8433, 0.4596, 0.2787, 0.4433, 0.8964, -1.649e-07, 0.432, 0.9019, 7.125e-08, 0.3782, 0.7851, 0.4905, 0.2912, 0.4785, 0.8284, 0.2691, 0.4842, 0.8325, -0.9798, 0.2001, 4.211e-08, -0.8302, 0.5213, 0.1977, -0.8217, 0.5604, 0.1036, 0.432, 0.9019, 7.125e-08, 0.2351, 0.972, 1.195e-05, 0.2202, 0.94, 0.2606, 0.1998, 0.8459, 0.4945, 0.3782, 0.7851, 0.4905, -0.8183, 0.5747, 2.214e-05, -0.9798, 0.2001, 4.211e-08, -0.8217, 0.5604, 0.1036, 0.2351, 0.972, 1.195e-05, -0.8183, 0.5747, 2.214e-05, -0.8217, 0.5604, 0.1036, 0.2202, 0.94, 0.2606, -0.8302, 0.5213, 0.1977, 0.1998, 0.8459, 0.4945, 0.2202, 0.94, 0.2606, -0.8217, 0.5604, 0.1036, 0.1015, 0.4989, 0.8607, 0.2912, 0.4785, 0.8284, 0.3782, 0.7851, 0.4905, 0.1998, 0.8459, 0.4945, 0.1504, 0.6905, 0.7075, -0.9798, 0.2001, 4.211e-08, -0.8433, 0.4596, 0.2787, -0.8302, 0.5213, 0.1977, -0.8433, 0.4596, 0.2787, 0.1504, 0.6905, 0.7075, 0.1998, 0.8459, 0.4945, -0.8302, 0.5213, 0.1977, -0.8614, 0.3765, 0.3409, 0.1015, 0.4989, 0.8607, 0.1504, 0.6905, 0.7075, -0.8433, 0.4596, 0.2787, -0.02514, -0.4656, 0.8846, -0.1318, -0.437, 0.8898, 0.2691, 0.4842, 0.8325, 0.2912, 0.4785, 0.8284, 0.1058, -0.02637, 0.994, -0.9798, 0.2001, 4.211e-08, -0.9026, 0.1846, 0.389, -0.8808, 0.2867, 0.3768, -0.03414, 0.01824, 0.9993, 0.1058, -0.02637, 0.994, 0.2912, 0.4785, 0.8284, 0.1015, 0.4989, 0.8607, 0.02663, 0.259, 0.9655, -0.9798, 0.2001, 4.211e-08, -0.8808, 0.2867, 0.3768, -0.8614, 0.3765, 0.3409, -0.8808, 0.2867, 0.3768, 0.02663, 0.259, 0.9655, 0.1015, 0.4989, 0.8607, -0.8614, 0.3765, 0.3409, -0.9026, 0.1846, 0.389, -0.03414, 0.01824, 0.9993, 0.02663, 0.259, 0.9655, -0.8808, 0.2867, 0.3768, -0.1679, -0.4672, 0.8681, -0.02514, -0.4656, 0.8846, 0.1058, -0.02637, 0.994, -0.03414, 0.01824, 0.9993, -0.114, -0.2445, 0.9629, -0.9798, 0.2001, 4.211e-08, -0.9238, 0.0873, 0.3728, -0.9026, 0.1846, 0.389, -0.9238, 0.0873, 0.3728, -0.114, -0.2445, 0.9629, -0.03414, 0.01824, 0.9993, -0.9026, 0.1846, 0.389, -0.9431, -0.002523, 0.3325, -0.1679, -0.4672, 0.8681, -0.114, -0.2445, 0.9629, -0.9238, 0.0873, 0.3728, 0.5549, 0.8319, 0.0, 0.6278, 0.7784, 2.33e-07, 0.3359, 0.4151, -0.8455, 0.2996, 0.4472, -0.8427, -0.6419, -0.7668, 0.0, -0.575, -0.8182, -1.469e-08, -0.2703, -0.3867, -0.8817, -0.3033, -0.3641, -0.8806, -0.3033, -0.3641, 0.8806, -0.2703, -0.3867, 0.8817, -0.575, -0.8182, -1.469e-08, -0.6419, -0.7668, 0.0, -0.7108, -0.7034, 2.224e-08, -0.3351, -0.3334, 0.8812, -0.3033, -0.3641, 0.8806, -0.6419, -0.7668, 0.0, -0.3351, -0.3334, -0.8812, -0.7108, -0.7034, 2.224e-08, -0.6419, -0.7668, 0.0, -0.3033, -0.3641, -0.8806, -0.3033, -0.3641, -0.8806, -0.2703, -0.3867, -0.8817, 0.2996, 0.4472, -0.8427, 0.3359, 0.4151, -0.8455, 0.3744, 0.3803, -0.8457, -0.3351, -0.3334, -0.8812, -0.3033, -0.3641, -0.8806, 0.3359, 0.4151, -0.8455, 0.6278, 0.7784, 2.33e-07, 0.6998, 0.7144, -1.334e-07, 0.3744, 0.3803, -0.8457, 0.3359, 0.4151, -0.8455, -0.9798, 0.2001, 4.211e-08, -0.9431, -0.002502, -0.3325, -0.9593, -0.07912, -0.271, -0.1318, -0.437, -0.8898, -0.2297, -0.4076, -0.8838, -0.4943, -0.8693, -8.579e-08, -0.3549, -0.9349, -8.116e-07, -0.2297, -0.4076, 0.8838, -0.1318, -0.437, 0.8898, -0.3549, -0.9349, -8.116e-07, -0.4943, -0.8693, -8.579e-08, -0.575, -0.8182, -1.469e-08, -0.2703, -0.3867, 0.8817, -0.2297, -0.4076, 0.8838, -0.4943, -0.8693, -8.579e-08, -0.2297, -0.4076, -0.8838, -0.2703, -0.3867, -0.8817, -0.575, -0.8182, -1.469e-08, -0.4943, -0.8693, -8.579e-08, -0.9798, 0.2001, 4.211e-08, -0.9824, -0.1867, -2.334e-06, -0.9798, -0.1733, 0.09968, -0.1987, -0.9801, 2.059e-07, -0.3549, -0.9349, -8.116e-07, -0.1318, -0.437, 0.8898, -0.02514, -0.4656, 0.8846, -0.1703, -0.8503, 0.4979, -0.9798, 0.2001, 4.211e-08, -0.9722, -0.1378, 0.1894, -0.9593, -0.07912, 0.271, -0.2653, -0.8233, 0.5018, -0.1703, -0.8503, 0.4979, -0.02514, -0.4656, 0.8846, -0.1679, -0.4672, 0.8681, -0.2304, -0.6733, 0.7025, -0.9798, 0.2001, 4.211e-08, -0.9593, -0.07912, 0.271, -0.9431, -0.002523, 0.3325, -0.9593, -0.07912, 0.271, -0.2304, -0.6733, 0.7025, -0.1679, -0.4672, 0.8681, -0.9431, -0.002523, 0.3325, -0.9722, -0.1378, 0.1894, -0.2653, -0.8233, 0.5018, -0.2304, -0.6733, 0.7025, -0.9593, -0.07912, 0.271, -0.3014, -0.9535, 1.589e-07, -0.1987, -0.9801, 2.059e-07, -0.1703, -0.8503, 0.4979, -0.2653, -0.8233, 0.5018, -0.2987, -0.9188, 0.2582, -0.9798, 0.2001, 4.211e-08, -0.9798, -0.1733, 0.09968, -0.9722, -0.1378, 0.1894, -0.9798, -0.1733, 0.09968, -0.2987, -0.9188, 0.2582, -0.2653, -0.8233, 0.5018, -0.9722, -0.1378, 0.1894, -0.9824, -0.1867, -2.334e-06, -0.3014, -0.9535, 1.589e-07, -0.2987, -0.9188, 0.2582, -0.9798, -0.1733, 0.09968, -0.02511, -0.4656, -0.8846, -0.1318, -0.437, -0.8898, -0.3549, -0.9349, -8.116e-07, -0.1987, -0.9801, 2.059e-07, -0.1703, -0.8503, -0.4979, -0.9798, 0.2001, 4.211e-08, -0.9722, -0.1378, -0.1894, -0.9798, -0.1733, -0.09968, -0.2653, -0.8233, -0.5018, -0.1703, -0.8503, -0.4979, -0.1987, -0.9801, 2.059e-07, -0.3014, -0.9535, 1.589e-07, -0.2987, -0.9188, -0.2582, -0.9798, 0.2001, 4.211e-08, -0.9798, -0.1733, -0.09968, -0.9824, -0.1867, -2.334e-06, -0.9798, -0.1733, -0.09968, -0.2987, -0.9188, -0.2582, -0.3014, -0.9535, 1.589e-07, -0.9824, -0.1867, -2.334e-06, -0.9722, -0.1378, -0.1894, -0.2653, -0.8233, -0.5018, -0.2987, -0.9188, -0.2582, -0.9798, -0.1733, -0.09968, -0.1679, -0.4672, -0.8681, -0.02511, -0.4656, -0.8846, -0.1703, -0.8503, -0.4979, -0.2653, -0.8233, -0.5018, -0.2304, -0.6733, -0.7025, -0.9798, 0.2001, 4.211e-08, -0.9593, -0.07912, -0.271, -0.9722, -0.1378, -0.1894, -0.9593, -0.07912, -0.271, -0.2304, -0.6733, -0.7025, -0.2653, -0.8233, -0.5018, -0.9722, -0.1378, -0.1894, -0.9431, -0.002502, -0.3325, -0.1679, -0.4672, -0.8681, -0.2304, -0.6733, -0.7025, -0.9593, -0.07912, -0.271, 0.4433, 0.8964, -1.649e-07, 0.4748, 0.8801, 8.027e-07, 0.2588, 0.4765, -0.8402, 0.2691, 0.4842, -0.8325, -0.2297, -0.4076, -0.8838, -0.1318, -0.437, -0.8898, 0.2691, 0.4842, -0.8325, 0.2588, 0.4765, -0.8402, 0.2996, 0.4472, -0.8427, -0.2703, -0.3867, -0.8817, -0.2297, -0.4076, -0.8838, 0.2588, 0.4765, -0.8402, 0.4748, 0.8801, 8.027e-07, 0.5549, 0.8319, 0.0, 0.2996, 0.4472, -0.8427, 0.2588, 0.4765, -0.8402, -0.9798, 0.2001, 4.211e-08, -0.8614, 0.3765, -0.3409, -0.8808, 0.2867, -0.3768, 0.2912, 0.4785, -0.8284, 0.2691, 0.4842, -0.8325, -0.1318, -0.437, -0.8898, -0.02511, -0.4656, -0.8846, 0.1058, -0.02637, -0.994, -0.9798, 0.2001, 4.211e-08, -0.9025, 0.1846, -0.389, -0.9238, 0.0873, -0.3728, -0.03414, 0.01824, -0.9993, 0.1058, -0.02637, -0.994, -0.02511, -0.4656, -0.8846, -0.1679, -0.4672, -0.8681, -0.114, -0.2445, -0.9629, -0.9798, 0.2001, 4.211e-08, -0.9238, 0.0873, -0.3728, -0.9431, -0.002502, -0.3325, -0.9238, 0.0873, -0.3728, -0.114, -0.2445, -0.9629, -0.1679, -0.4672, -0.8681, -0.9431, -0.002502, -0.3325, -0.9025, 0.1846, -0.389, -0.03414, 0.01824, -0.9993, -0.114, -0.2445, -0.9629, -0.9238, 0.0873, -0.3728, 0.1015, 0.4989, -0.8607, 0.2912, 0.4785, -0.8284, 0.1058, -0.02637, -0.994, -0.03414, 0.01824, -0.9993, 0.02662, 0.2589, -0.9655, -0.9798, 0.2001, 4.211e-08, -0.8808, 0.2867, -0.3768, -0.9025, 0.1846, -0.389, -0.8808, 0.2867, -0.3768, 0.02662, 0.2589, -0.9655, -0.03414, 0.01824, -0.9993, -0.9025, 0.1846, -0.389, -0.8614, 0.3765, -0.3409, 0.1015, 0.4989, -0.8607, 0.02662, 0.2589, -0.9655, -0.8808, 0.2867, -0.3768, 0.432, 0.9019, 7.125e-08, 0.4433, 0.8964, -1.649e-07, 0.2691, 0.4842, -0.8325, 0.2912, 0.4785, -0.8284, 0.3782, 0.7851, -0.4905, -0.9798, 0.2001, 4.211e-08, -0.8302, 0.5213, -0.1977, -0.8433, 0.4596, -0.2787, 0.1998, 0.8459, -0.4945, 0.3782, 0.7851, -0.4905, 0.2912, 0.4785, -0.8284, 0.1015, 0.4989, -0.8607, 0.1504, 0.6905, -0.7075, -0.9798, 0.2001, 4.211e-08, -0.8433, 0.4596, -0.2787, -0.8614, 0.3765, -0.3409, -0.8433, 0.4596, -0.2787, 0.1504, 0.6905, -0.7075, 0.1015, 0.4989, -0.8607, -0.8614, 0.3765, -0.3409, -0.8302, 0.5213, -0.1977, 0.1998, 0.8459, -0.4945, 0.1504, 0.6905, -0.7075, -0.8433, 0.4596, -0.2787, 0.2351, 0.972, 1.195e-05, 0.432, 0.9019, 7.125e-08, 0.3782, 0.7851, -0.4905, 0.1998, 0.8459, -0.4945, 0.2202, 0.94, -0.2606, -0.9798, 0.2001, 4.211e-08, -0.8217, 0.5604, -0.1036, -0.8302, 0.5213, -0.1977, -0.8217, 0.5604, -0.1036, 0.2202, 0.94, -0.2606, 0.1998, 0.8459, -0.4945, -0.8302, 0.5213, -0.1977, -0.8183, 0.5747, 2.214e-05, 0.2351, 0.972, 1.195e-05, 0.2202, 0.94, -0.2606, -0.8217, 0.5604, -0.1036])] * 3)])

# ---- objects
ob_apple = bpy.data.objects.new('apple', me_apple)
ob_nurbstopoly1 = bpy.data.objects.new('nurbsToPoly1', me_nurbstopoly1)
ob_nurbstopoly2 = bpy.data.objects.new('nurbsToPoly2', me_nurbstopoly2)
ob_lamp = bpy.data.objects.new('Lamp', light_lamp)
ob_camera = bpy.data.objects.new('Camera', cam_camera)

# ---- transforms, parenting, visibility, modifiers, constraints
ob_apple.location = (0.0, 0.0, 0.0)
ob_apple.rotation_euler = (1.571, -0.0, 0.0)
ob_apple.lineart.crease_threshold = 0.0
ob_nurbstopoly1.location = (-0.9372, 0.2027, 1.886)
ob_nurbstopoly1.rotation_euler = (1.571, -0.0, 0.0)
ob_nurbstopoly1.lineart.crease_threshold = 0.0
ob_nurbstopoly2.location = (-0.9372, 0.2027, 1.886)
ob_nurbstopoly2.rotation_euler = (1.571, -0.0, 0.0)
ob_nurbstopoly2.lineart.crease_threshold = 0.0
ob_lamp.location = (4.076, 1.005, 5.904)
ob_lamp.rotation_euler = (0.6503, 0.05522, 1.866)
ob_lamp.lock_rotations_4d = False
ob_lamp.empty_display_type = 'ARROWS'
ob_lamp.color = (0.0, 0.0, 0.0, 0.0)
ob_lamp.lineart.crease_threshold = 0.0
ob_camera.location = (7.481, -6.508, 5.344)
ob_camera.rotation_euler = (1.109, 0.0, 0.8149)
ob_camera.lock_rotations_4d = False
ob_camera.empty_display_type = 'ARROWS'
ob_camera.color = (0.0, 0.0, 0.0, 0.0)
ob_camera.display_type = 'WIRE'
ob_camera.lineart.crease_threshold = 0.0

# ---- collection membership
col_collection_1.objects.link(ob_apple)
col_collection_1.objects.link(ob_nurbstopoly1)
col_collection_1.objects.link(ob_nurbstopoly2)
col_collection_1.objects.link(ob_lamp)
col_collection_1.objects.link(ob_camera)

# ---- scene / render settings (as saved in the file)
scene.camera = ob_camera
scene.frame_start = 1; scene.frame_end = 250; scene.frame_set(1)
scene.render.engine = 'BLENDER_EEVEE_NEXT'
scene.render.resolution_percentage = 50
scene.render.dither_intensity = 0.0
scene.cycles.use_denoising = False
scene.cycles.samples = 128
scene.cycles.sampling_pattern = 'TABULATED_SOBOL'
scene.cycles.use_adaptive_sampling = False
scene.cycles.use_light_tree = False
scene.cycles.blur_glossy = 0.0
scene.cycles.sample_clamp_indirect = 0.0
scene.view_settings.view_transform = 'Standard'
bpy.context.view_layer.update()
